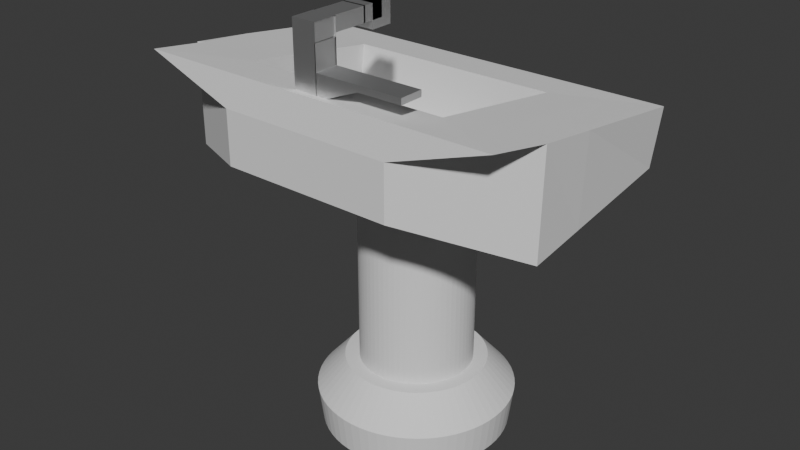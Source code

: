 # Source: ELYIKAMA.blend  (saved by Blender 4.5.90; exported with 4.5.12 LTS)
import bpy
from mathutils import Matrix  # noqa: F401  (used for matrix-valued properties, if any)

bpy.ops.wm.read_factory_settings(use_empty=True)
scene = bpy.context.scene
scene.name = 'Scene'

# ---- collections
col_collection = bpy.data.collections.new('Collection'); scene.collection.children.link(col_collection)

# ---- materials (node trees are filled in below, after node groups)
mat_musluk = bpy.data.materials.new('musluk')

# ---- material node trees
mat_musluk.use_nodes = True; mat_musluk.node_tree.nodes.clear()
_N = mat_musluk.node_tree.nodes; _L = mat_musluk.node_tree.links
n0 = _N.new('ShaderNodeOutputMaterial'); n0.name = 'Material Output'; n0.location = (200, 100)
n1 = _N.new('ShaderNodeBsdfMetallic'); n1.name = 'Metallic BSDF'; n1.location = (-200, 100)
n1.inputs[0].default_value = (0.8, 0.8, 0.8, 1.0)
_L.new(n1.outputs[0], n0.inputs[0])
n0.is_active_output = True

# ---- world
world_world = bpy.data.worlds.new('World'); scene.world = world_world
world_world.use_nodes = True; world_world.node_tree.nodes.clear()
_N = world_world.node_tree.nodes; _L = world_world.node_tree.links
n0 = _N.new('ShaderNodeOutputWorld'); n0.name = 'World Output'; n0.location = (200, 100)
n1 = _N.new('ShaderNodeBackground'); n1.name = 'Background'; n1.location = (-200, 100)
n1.inputs[0].default_value = (0.05088, 0.05088, 0.05088, 1.0)
_L.new(n1.outputs[0], n0.inputs[0])
n0.is_active_output = True
world_world.color = (0.05088, 0.05088, 0.05088)
world_world.sun_shadow_jitter_overblur = 0.0

# ---- meshes
me_cube_008 = bpy.data.meshes.new('Cube.008')
me_cube_008.from_pydata([(-1.0, -1.0, -2.708), (-1.001, -1.0, 0.9999), (-1.0, 1.0, -2.708), (-1.001, 1.0, 0.9999), (1.0, -1.0, -2.708), (0.9995, -1.0, 0.9999), (1.0, 1.0, -2.708), (0.9995, 1.0, 0.9999), (-1.001, -1.0, 2.339), (-1.001, 1.0, 2.339), (0.9995, 1.0, 2.339), (0.9995, -1.0, 2.339), (0.8598, 0.4223, 1.191), (-0.9945, 2.277, 2.308), (-0.9945, 2.277, 1.191), (0.8598, 2.277, 2.308), (-0.9945, 0.4223, 2.308), (0.8598, 2.277, 1.191), (-0.9945, 0.4223, 1.191), (0.8598, 0.4223, 2.308), (0.9087, 1.0, 2.339), (0.9087, -1.0, 2.339), (0.9087, 1.0, 0.9999), (0.9087, -1.0, 0.9999), (0.9468, 1.0, 0.9999), (0.9473, 1.0, -2.708), (0.9473, -1.0, -2.708), (0.9468, -1.0, 0.9999), (-1.001, -1.0, -0.8547), (-1.001, 1.0, -0.8547), (0.9995, 1.0, -0.8547), (0.9995, -1.0, -0.8547), (0.9468, 1.0, -0.8547), (0.9468, -1.0, -0.8547), (8.207, 1.0, -0.8539), (8.207, 1.0, -1.319), (8.207, -1.0, -1.319), (8.207, -1.0, -0.8539), (4.577, -1.0, -0.8539), (4.577, 1.0, -0.8539), (4.577, 1.0, -1.319), (4.577, -1.0, -1.319), (6.392, -1.0, -0.8539), (6.392, -1.0, -1.319), (6.392, 1.0, -0.8539), (6.392, 1.0, -1.319), (0.8585, 4.055, 2.297), (0.8585, 4.055, 1.179), (0.8585, 2.199, 2.297), (0.8585, 2.199, 1.179), (-0.997, 4.055, 2.297), (-0.997, 4.055, 1.179), (-0.997, 2.199, 2.297), (-0.997, 2.199, 1.179), (0.8585, 5.772, 2.297), (0.8585, 5.772, 1.179), (0.8585, 3.916, 2.297), (0.8585, 3.916, 1.179), (-0.997, 5.772, 2.297), (-0.997, 5.772, 1.179), (-0.997, 3.916, 2.297), (-0.997, 3.916, 1.179), (0.8585, 6.676, 2.297), (0.8585, 6.676, 0.556), (0.8585, 4.82, 2.297), (0.8585, 4.82, 0.556), (-0.997, 6.676, 2.297), (-0.997, 6.676, 0.556), (-0.997, 4.82, 2.297), (-0.997, 4.82, 0.556), (0.5136, 15.02, -9.241), (0.9792, 15.0, -9.241), (1.44, 14.93, -9.241), (1.893, 14.82, -9.241), (2.332, 14.66, -9.241), (2.753, 14.46, -9.241), (3.153, 14.22, -9.241), (3.527, 13.94, -9.241), (3.873, 13.63, -9.241), (4.186, 13.29, -9.241), (4.463, 12.91, -9.241), (4.703, 12.51, -9.241), (4.902, 12.09, -9.241), (5.059, 11.65, -9.241), (5.173, 11.2, -9.241), (5.241, 10.74, -9.241), (5.264, 10.27, -9.241), (5.241, 9.807, -9.241), (5.173, 9.346, -9.241), (5.059, 8.894, -9.241), (4.902, 8.455, -9.241), (4.703, 8.033, -9.241), (4.463, 7.633, -9.241), (4.186, 7.259, -9.241), (3.873, 6.914, -9.241), (3.527, 6.601, -9.241), (3.153, 6.323, -9.241), (2.753, 6.083, -9.241), (2.332, 5.884, -9.241), (1.893, 5.727, -9.241), (1.44, 5.614, -9.241), (0.9792, 5.545, -9.241), (0.5136, 5.522, -9.241), (0.04802, 5.545, -9.241), (-0.4131, 5.614, -9.241), (-0.8653, 5.727, -9.241), (-1.304, 5.884, -9.241), (-1.726, 6.083, -9.241), (-2.126, 6.323, -9.241), (-2.5, 6.601, -9.241), (-2.845, 6.914, -9.241), (-3.158, 7.259, -9.241), (-3.436, 7.633, -9.241), (-3.676, 8.033, -9.241), (-3.875, 8.455, -9.241), (-4.032, 8.894, -9.241), (-4.145, 9.346, -9.241), (-4.214, 9.807, -9.241), (-4.237, 10.27, -9.241), (-4.214, 10.74, -9.241), (-4.145, 11.2, -9.241), (-4.032, 11.65, -9.241), (-3.875, 12.09, -9.241), (-3.676, 12.51, -9.241), (-3.436, 12.91, -9.241), (-3.158, 13.29, -9.241), (-2.845, 13.63, -9.241), (-2.5, 13.94, -9.241), (-2.126, 14.22, -9.241), (-1.726, 14.46, -9.241), (-1.304, 14.66, -9.241), (-0.8653, 14.82, -9.241), (-0.4131, 14.93, -9.241), (0.04802, 15.0, -9.241), (0.5136, 15.02, -20.87), (0.9792, 15.0, -20.87), (1.44, 14.93, -20.87), (1.893, 14.82, -20.87), (2.332, 14.66, -20.87), (2.753, 14.46, -20.87), (3.153, 14.22, -20.87), (3.527, 13.94, -20.87), (3.873, 13.63, -20.87), (4.186, 13.29, -20.87), (4.463, 12.91, -20.87), (4.703, 12.51, -20.87), (4.902, 12.09, -20.87), (5.059, 11.65, -20.87), (5.173, 11.2, -20.87), (5.241, 10.74, -20.87), (5.264, 10.27, -20.87), (5.241, 9.807, -20.87), (5.173, 9.346, -20.87), (5.059, 8.894, -20.87), (4.902, 8.455, -20.87), (4.703, 8.033, -20.87), (4.463, 7.633, -20.87), (4.186, 7.259, -20.87), (3.873, 6.914, -20.87), (3.527, 6.601, -20.87), (3.153, 6.323, -20.87), (2.753, 6.083, -20.87), (2.332, 5.884, -20.87), (1.893, 5.727, -20.87), (1.44, 5.614, -20.87), (0.9792, 5.545, -20.87), (0.5136, 5.522, -20.87), (0.04802, 5.545, -20.87), (-0.4131, 5.614, -20.87), (-0.8653, 5.727, -20.87), (-1.304, 5.884, -20.87), (-1.726, 6.083, -20.87), (-2.126, 6.323, -20.87), (-2.5, 6.601, -20.87), (-2.845, 6.914, -20.87), (-3.158, 7.259, -20.87), (-3.436, 7.633, -20.87), (-3.676, 8.033, -20.87), (-3.875, 8.455, -20.87), (-4.032, 8.894, -20.87), (-4.145, 9.346, -20.87), (-4.214, 9.807, -20.87), (-4.237, 10.27, -20.87), (-4.214, 10.74, -20.87), (-4.145, 11.2, -20.87), (-4.032, 11.65, -20.87), (-3.875, 12.09, -20.87), (-3.676, 12.51, -20.87), (-3.436, 12.91, -20.87), (-3.158, 13.29, -20.87), (-2.845, 13.63, -20.87), (-2.5, 13.94, -20.87), (-2.126, 14.22, -20.87), (-1.726, 14.46, -20.87), (-1.304, 14.66, -20.87), (-0.8653, 14.82, -20.87), (-0.4131, 14.93, -20.87), (0.04802, 15.0, -20.87), (0.9792, 15.0, -26.68), (1.44, 14.93, -26.68), (1.893, 14.82, -26.68), (2.332, 14.66, -26.68), (2.753, 14.46, -26.68), (3.153, 14.22, -26.68), (3.527, 13.94, -26.68), (3.873, 13.63, -26.68), (4.186, 13.29, -26.68), (4.463, 12.91, -26.68), (4.703, 12.51, -26.68), (4.902, 12.09, -26.68), (5.059, 11.65, -26.68), (5.173, 11.2, -26.68), (5.241, 10.74, -26.68), (5.264, 10.27, -26.68), (5.241, 9.807, -26.68), (5.173, 9.346, -26.68), (5.059, 8.894, -26.68), (4.902, 8.455, -26.68), (4.703, 8.033, -26.68), (4.463, 7.633, -26.68), (4.186, 7.259, -26.68), (3.873, 6.914, -26.68), (3.527, 6.601, -26.68), (3.153, 6.323, -26.68), (2.753, 6.083, -26.68), (2.332, 5.884, -26.68), (1.893, 5.727, -26.68), (1.44, 5.614, -26.68), (0.9792, 5.545, -26.68), (0.5136, 5.522, -26.68), (0.04802, 5.545, -26.68), (-0.4131, 5.614, -26.68), (-0.8653, 5.727, -26.68), (-1.304, 5.884, -26.68), (-1.726, 6.083, -26.68), (-2.126, 6.323, -26.68), (-2.5, 6.601, -26.68), (-2.845, 6.914, -26.68), (-3.158, 7.259, -26.68), (-3.436, 7.633, -26.68), (-3.676, 8.033, -26.68), (-3.875, 8.455, -26.68), (-4.032, 8.894, -26.68), (-4.145, 9.346, -26.68), (-4.214, 9.807, -26.68), (-4.237, 10.27, -26.68), (-4.214, 10.74, -26.68), (-4.145, 11.2, -26.68), (-4.032, 11.65, -26.68), (-3.875, 12.09, -26.68), (-3.676, 12.51, -26.68), (-3.436, 12.91, -26.68), (-3.158, 13.29, -26.68), (-2.845, 13.63, -26.68), (-2.5, 13.94, -26.68), (-2.126, 14.22, -26.68), (-1.726, 14.46, -26.68), (-1.304, 14.66, -26.68), (-0.8653, 14.82, -26.68), (-0.4131, 14.93, -26.68), (0.04802, 15.0, -26.68), (0.5136, 15.02, -26.68), (-0.262, 18.15, -32.1), (-1.03, 18.03, -32.1), (-1.783, 17.85, -32.1), (-2.515, 17.58, -32.1), (-3.217, 17.25, -32.1), (-3.883, 16.85, -32.1), (-4.507, 16.39, -32.1), (-5.082, 15.87, -32.1), (-5.603, 15.29, -32.1), (-6.066, 14.67, -32.1), (-6.465, 14.0, -32.1), (-6.797, 13.3, -32.1), (-7.059, 12.57, -32.1), (-7.248, 11.82, -32.1), (-7.362, 11.05, -32.1), (-7.4, 10.27, -32.1), (-7.362, 9.497, -32.1), (-7.248, 8.729, -32.1), (-7.059, 7.976, -32.1), (-6.797, 7.244, -32.1), (-6.465, 6.542, -32.1), (-6.066, 5.876, -32.1), (-5.603, 5.252, -32.1), (-5.082, 4.677, -32.1), (-4.507, 4.156, -32.1), (-3.883, 3.693, -32.1), (-3.217, 3.294, -32.1), (-2.515, 2.962, -32.1), (-1.783, 2.7, -32.1), (-1.03, 2.511, -32.1), (-0.262, 2.397, -32.1), (0.5136, 2.359, -32.1), (1.289, 2.397, -32.1), (2.057, 2.511, -32.1), (2.811, 2.7, -32.1), (3.542, 2.962, -32.1), (4.244, 3.294, -32.1), (4.91, 3.693, -32.1), (5.534, 4.156, -32.1), (6.109, 4.677, -32.1), (6.631, 5.252, -32.1), (7.093, 5.876, -32.1), (7.493, 6.542, -32.1), (7.825, 7.244, -32.1), (8.086, 7.976, -32.1), (8.275, 8.729, -32.1), (8.389, 9.497, -32.1), (8.427, 10.27, -32.1), (8.389, 11.05, -32.1), (8.275, 11.82, -32.1), (8.086, 12.57, -32.1), (7.825, 13.3, -32.1), (7.493, 14.0, -32.1), (7.093, 14.67, -32.1), (6.631, 15.29, -32.1), (6.109, 15.87, -32.1), (5.534, 16.39, -32.1), (4.91, 16.85, -32.1), (4.244, 17.25, -32.1), (3.542, 17.58, -32.1), (2.811, 17.85, -32.1), (0.5136, 18.19, -32.1), (2.057, 18.03, -32.1), (1.289, 18.15, -32.1), (1.095, 16.18, -26.68), (1.327, 18.53, -29.18), (1.672, 16.09, -26.68), (2.132, 18.41, -29.18), (2.237, 15.95, -26.68), (2.922, 18.21, -29.18), (2.785, 15.76, -26.68), (3.688, 17.94, -29.18), (3.312, 15.51, -26.68), (4.424, 17.59, -29.18), (3.812, 15.21, -26.68), (5.123, 17.17, -29.18), (4.28, 14.86, -26.68), (5.777, 16.69, -29.18), (4.711, 14.47, -26.68), (6.38, 16.14, -29.18), (5.102, 14.04, -26.68), (6.927, 15.54, -29.18), (5.449, 13.57, -26.68), (7.412, 14.88, -29.18), (5.749, 13.07, -26.68), (7.83, 14.18, -29.18), (5.998, 12.54, -26.68), (8.178, 13.45, -29.18), (6.194, 12.0, -26.68), (8.452, 12.68, -29.18), (6.336, 11.43, -26.68), (8.65, 11.89, -29.18), (6.421, 10.85, -26.68), (8.77, 11.09, -29.18), (6.45, 10.27, -26.68), (8.81, 10.27, -29.18), (6.421, 9.691, -26.68), (8.77, 9.459, -29.18), (6.336, 9.115, -26.68), (8.65, 8.654, -29.18), (6.194, 8.549, -26.68), (8.452, 7.864, -29.18), (5.998, 8.001, -26.68), (8.178, 7.098, -29.18), (5.749, 7.474, -26.68), (7.83, 6.362, -29.18), (5.449, 6.975, -26.68), (7.412, 5.664, -29.18), (5.102, 6.507, -26.68), (6.927, 5.01, -29.18), (4.711, 6.075, -26.68), (6.38, 4.406, -29.18), (4.28, 5.684, -26.68), (5.777, 3.86, -29.18), (3.812, 5.337, -26.68), (5.123, 3.375, -29.18), (3.312, 5.037, -26.68), (4.424, 2.956, -29.18), (2.785, 4.788, -26.68), (3.688, 2.608, -29.18), (2.237, 4.592, -26.68), (2.922, 2.334, -29.18), (1.672, 4.451, -26.68), (2.132, 2.136, -29.18), (1.095, 4.365, -26.68), (1.327, 2.017, -29.18), (0.5136, 4.336, -26.68), (0.5136, 1.977, -29.18), (-0.06821, 4.365, -26.68), (-0.2995, 2.017, -29.18), (-0.6445, 4.451, -26.68), (-1.105, 2.136, -29.18), (-1.21, 4.592, -26.68), (-1.895, 2.334, -29.18), (-1.758, 4.788, -26.68), (-2.661, 2.608, -29.18), (-2.285, 5.037, -26.68), (-3.397, 2.956, -29.18), (-2.784, 5.337, -26.68), (-4.095, 3.375, -29.18), (-3.252, 5.684, -26.68), (-4.749, 3.86, -29.18), (-3.684, 6.075, -26.68), (-5.353, 4.406, -29.18), (-4.075, 6.507, -26.68), (-5.899, 5.01, -29.18), (-4.422, 6.975, -26.68), (-6.384, 5.664, -29.18), (-4.722, 7.474, -26.68), (-6.803, 6.362, -29.18), (-4.971, 8.001, -26.68), (-7.151, 7.098, -29.18), (-5.167, 8.549, -26.68), (-7.425, 7.864, -29.18), (-5.308, 9.115, -26.68), (-7.623, 8.654, -29.18), (-5.394, 9.691, -26.68), (-7.742, 9.459, -29.18), (-5.423, 10.27, -26.68), (-7.782, 10.27, -29.18), (-5.394, 10.85, -26.68), (-7.742, 11.09, -29.18), (-5.308, 11.43, -26.68), (-7.623, 11.89, -29.18), (-5.167, 12.0, -26.68), (-7.425, 12.68, -29.18), (-4.971, 12.54, -26.68), (-7.151, 13.45, -29.18), (-4.722, 13.07, -26.68), (-6.803, 14.18, -29.18), (-4.422, 13.57, -26.68), (-6.384, 14.88, -29.18), (-4.075, 14.04, -26.68), (-5.899, 15.54, -29.18), (-3.684, 14.47, -26.68), (-5.353, 16.14, -29.18), (-3.252, 14.86, -26.68), (-4.749, 16.69, -29.18), (-2.784, 15.21, -26.68), (-4.095, 17.17, -29.18), (-2.285, 15.51, -26.68), (-3.397, 17.59, -29.18), (-1.758, 15.76, -26.68), (-2.661, 17.94, -29.18), (-1.21, 15.95, -26.68), (-1.895, 18.21, -29.18), (-0.6445, 16.09, -26.68), (-1.105, 18.41, -29.18), (-0.06821, 16.18, -26.68), (-0.2995, 18.53, -29.18), (0.5136, 18.57, -29.18), (0.5136, 16.21, -26.68), (-6.377, 3.808, -9.027), (-8.338, 2.021, -2.691), (-6.377, 12.38, -9.027), (-8.338, 14.24, -4.367), (7.055, 3.808, -9.027), (9.129, 2.021, -2.691), (7.055, 12.38, -9.027), (9.129, 14.24, -4.367), (-15.55, 18.32, -9.435), (-6.872, -2.051, -8.862), (15.89, 18.03, -9.365), (7.663, -2.051, -8.862), (-6.872, -2.051, -4.706), (-15.55, 18.32, -4.835), (16.34, 18.32, -4.835), (7.663, -2.051, -4.706), (-14.85, -1.652, -2.274), (-14.85, 17.92, -4.784), (15.64, 17.92, -4.784), (15.64, -1.652, -2.274), (-8.627, 1.86, -2.669), (-8.627, 14.4, -4.389), (9.418, 14.4, -4.389), (9.418, 1.86, -2.669), (-8.338, 1.371, -6.862), (-8.338, 13.59, -8.538), (9.129, 13.59, -8.538), (9.129, 1.371, -6.862), (-15.55, 8.132, -10.39), (-15.55, 8.132, -3.529), (16.12, 7.988, -10.35), (16.34, 8.132, -3.529), (-6.377, 8.096, -9.027), (7.055, 8.096, -9.027), (-14.85, 8.132, -3.529), (15.64, 8.132, -3.529), (-8.627, 8.132, -3.529), (9.418, 8.132, -3.529), (-8.338, 8.132, -3.529), (9.129, 8.132, -3.529), (-8.338, 7.483, -7.7), (9.129, 7.483, -7.7), (-15.55, 3.04, -10.97), (16.34, 3.04, -2.876), (-6.377, 5.952, -9.027), (15.64, 3.24, -2.902), (9.418, 4.996, -3.099), (9.129, 5.076, -3.11), (9.129, 4.427, -7.281), (-15.55, 3.04, -2.977), (16.23, 2.969, -10.85), (7.055, 5.952, -9.027), (-14.85, 3.24, -2.902), (-8.627, 4.996, -3.099), (-8.338, 5.076, -3.11), (-8.338, 4.427, -7.281), (-11.74, 0.1042, -2.472), (-11.74, 16.16, -4.587), (12.53, 16.16, -4.587), (12.53, 0.1042, -2.472), (12.53, 8.132, -3.529), (-11.74, 8.132, -3.529), (-11.74, 4.118, -3.001), (12.53, 4.118, -3.001), (0.1701, 18.17, -9.4), (0.3954, 18.32, -4.835), (0.3954, -2.051, -8.862), (0.3954, -2.051, -4.706), (0.3391, 12.38, -9.027), (0.3391, 3.808, -9.027), (0.3954, 17.92, -4.784), (0.3954, -1.652, -2.274), (0.3954, 14.4, -4.389), (0.3954, 1.86, -2.669), (0.3954, 14.24, -4.367), (0.3954, 2.021, -2.691), (0.3954, 13.59, -8.538), (0.3954, 1.371, -6.862), (0.3954, 7.483, -7.7), (0.3391, 8.096, -9.027), (0.3954, 4.427, -7.281), (0.3391, 5.952, -9.027), (0.3954, 0.1042, -2.472), (0.3954, 16.16, -4.587), (0.4208, 8.844, -7.581), (0.4208, 8.844, -23.99), (0.514, 8.839, -7.581), (0.514, 8.839, -23.99), (0.6062, 8.826, -7.581), (0.6062, 8.826, -23.99), (0.6966, 8.803, -7.581), (0.6966, 8.803, -23.99), (0.7844, 8.772, -7.581), (0.7844, 8.772, -23.99), (0.8687, 8.732, -7.581), (0.8687, 8.732, -23.99), (0.9487, 8.684, -7.581), (0.9487, 8.684, -23.99), (1.024, 8.628, -7.581), (1.024, 8.628, -23.99), (1.093, 8.566, -7.581), (1.093, 8.566, -23.99), (1.155, 8.497, -7.581), (1.155, 8.497, -23.99), (1.211, 8.422, -7.581), (1.211, 8.422, -23.99), (1.259, 8.342, -7.581), (1.259, 8.342, -23.99), (1.299, 8.258, -7.581), (1.299, 8.258, -23.99), (1.33, 8.17, -7.581), (1.33, 8.17, -23.99), (1.353, 8.079, -7.581), (1.353, 8.079, -23.99), (1.366, 7.987, -7.581), (1.366, 7.987, -23.99), (1.371, 7.894, -7.581), (1.371, 7.894, -23.99), (1.366, 7.801, -7.581), (1.366, 7.801, -23.99), (1.353, 7.709, -7.581), (1.353, 7.709, -23.99), (1.33, 7.618, -7.581), (1.33, 7.618, -23.99), (1.299, 7.53, -7.581), (1.299, 7.53, -23.99), (1.259, 7.446, -7.581), (1.259, 7.446, -23.99), (1.211, 7.366, -7.581), (1.211, 7.366, -23.99), (1.155, 7.291, -7.581), (1.155, 7.291, -23.99), (1.093, 7.222, -7.581), (1.093, 7.222, -23.99), (1.024, 7.16, -7.581), (1.024, 7.16, -23.99), (0.9487, 7.104, -7.581), (0.9487, 7.104, -23.99), (0.8687, 7.056, -7.581), (0.8687, 7.056, -23.99), (0.7844, 7.016, -7.581), (0.7844, 7.016, -23.99), (0.6966, 6.985, -7.581), (0.6966, 6.985, -23.99), (0.6062, 6.962, -7.581), (0.6062, 6.962, -23.99), (0.514, 6.948, -7.581), (0.514, 6.948, -23.99), (0.4208, 6.944, -7.581), (0.4208, 6.944, -23.99), (0.3277, 6.948, -7.581), (0.3277, 6.948, -23.99), (0.2355, 6.962, -7.581), (0.2355, 6.962, -23.99), (0.145, 6.985, -7.581), (0.145, 6.985, -23.99), (0.05725, 7.016, -7.581), (0.05725, 7.016, -23.99), (-0.02703, 7.056, -7.581), (-0.02703, 7.056, -23.99), (-0.107, 7.104, -7.581), (-0.107, 7.104, -23.99), (-0.1819, 7.16, -7.581), (-0.1819, 7.16, -23.99), (-0.251, 7.222, -7.581), (-0.251, 7.222, -23.99), (-0.3136, 7.291, -7.581), (-0.3136, 7.291, -23.99), (-0.3691, 7.366, -7.581), (-0.3691, 7.366, -23.99), (-0.4171, 7.446, -7.581), (-0.4171, 7.446, -23.99), (-0.4569, 7.53, -7.581), (-0.4569, 7.53, -23.99), (-0.4883, 7.618, -7.581), (-0.4883, 7.618, -23.99), (-0.511, 7.709, -7.581), (-0.511, 7.709, -23.99), (-0.5247, 7.801, -7.581), (-0.5247, 7.801, -23.99), (-0.5292, 7.894, -7.581), (-0.5292, 7.894, -23.99), (-0.5247, 7.987, -7.581), (-0.5247, 7.987, -23.99), (-0.511, 8.079, -7.581), (-0.511, 8.079, -23.99), (-0.4883, 8.17, -7.581), (-0.4883, 8.17, -23.99), (-0.4569, 8.258, -7.581), (-0.4569, 8.258, -23.99), (-0.4171, 8.342, -7.581), (-0.4171, 8.342, -23.99), (-0.3691, 8.422, -7.581), (-0.3691, 8.422, -23.99), (-0.3136, 8.497, -7.581), (-0.3136, 8.497, -23.99), (-0.251, 8.566, -7.581), (-0.251, 8.566, -23.99), (-0.1819, 8.628, -7.581), (-0.1819, 8.628, -23.99), (-0.107, 8.684, -7.581), (-0.107, 8.684, -23.99), (-0.02703, 8.732, -7.581), (-0.02703, 8.732, -23.99), (0.05725, 8.772, -7.581), (0.05725, 8.772, -23.99), (0.145, 8.803, -7.581), (0.145, 8.803, -23.99), (0.2355, 8.826, -7.581), (0.2355, 8.826, -23.99), (0.3277, 8.839, -7.581), (0.3277, 8.839, -23.99)], [], [(28, 1, 3, 29), (29, 3, 7, 30), (31, 4, 26, 33), (31, 5, 1, 28), (2, 6, 4, 0), (3, 1, 8, 9), (10, 9, 8, 11), (1, 5, 11, 8), (7, 3, 9, 10), (12, 19, 16, 18), (17, 15, 19, 12), (14, 13, 15, 17), (18, 16, 13, 14), (22, 23, 21, 20), (15, 13, 16, 19), (14, 17, 12, 18), (32, 24, 27, 33), (4, 6, 25, 26), (7, 5, 27, 24), (30, 7, 24, 32), (6, 30, 32, 25), (44, 42, 37, 34), (4, 31, 28, 0), (5, 31, 33, 27), (2, 29, 30, 6), (0, 28, 29, 2), (35, 34, 37, 36), (45, 44, 34, 35), (42, 43, 36, 37), (43, 45, 35, 36), (26, 25, 40, 41), (33, 26, 41, 38), (25, 32, 39, 40), (32, 33, 38, 39), (41, 40, 45, 43), (38, 41, 43, 42), (40, 39, 44, 45), (39, 38, 42, 44), (46, 47, 49, 48), (48, 49, 53, 52), (52, 53, 51, 50), (50, 51, 47, 46), (48, 52, 50, 46), (53, 49, 47, 51), (54, 55, 57, 56), (56, 57, 61, 60), (60, 61, 59, 58), (58, 59, 55, 54), (56, 60, 58, 54), (61, 57, 55, 59), (62, 63, 65, 64), (64, 65, 69, 68), (68, 69, 67, 66), (66, 67, 63, 62), (64, 68, 66, 62), (134, 70, 71, 135), (135, 71, 72, 136), (136, 72, 73, 137), (137, 73, 74, 138), (138, 74, 75, 139), (139, 75, 76, 140), (140, 76, 77, 141), (141, 77, 78, 142), (142, 78, 79, 143), (143, 79, 80, 144), (144, 80, 81, 145), (145, 81, 82, 146), (146, 82, 83, 147), (147, 83, 84, 148), (148, 84, 85, 149), (149, 85, 86, 150), (150, 86, 87, 151), (151, 87, 88, 152), (152, 88, 89, 153), (153, 89, 90, 154), (154, 90, 91, 155), (155, 91, 92, 156), (156, 92, 93, 157), (157, 93, 94, 158), (158, 94, 95, 159), (159, 95, 96, 160), (160, 96, 97, 161), (161, 97, 98, 162), (162, 98, 99, 163), (163, 99, 100, 164), (164, 100, 101, 165), (165, 101, 102, 166), (166, 102, 103, 167), (167, 103, 104, 168), (168, 104, 105, 169), (169, 105, 106, 170), (170, 106, 107, 171), (171, 107, 108, 172), (172, 108, 109, 173), (173, 109, 110, 174), (174, 110, 111, 175), (175, 111, 112, 176), (176, 112, 113, 177), (177, 113, 114, 178), (178, 114, 115, 179), (179, 115, 116, 180), (180, 116, 117, 181), (181, 117, 118, 182), (182, 118, 119, 183), (183, 119, 120, 184), (184, 120, 121, 185), (185, 121, 122, 186), (186, 122, 123, 187), (187, 123, 124, 188), (188, 124, 125, 189), (189, 125, 126, 190), (190, 126, 127, 191), (191, 127, 128, 192), (192, 128, 129, 193), (193, 129, 130, 194), (194, 130, 131, 195), (195, 131, 132, 196), (71, 70, 133, 132, 131, 130, 129, 128, 127, 126, 125, 124, 123, 122, 121, 120, 119, 118, 117, 116, 115, 114, 113, 112, 111, 110, 109, 108, 107, 106, 105, 104, 103, 102, 101, 100, 99, 98, 97, 96, 95, 94, 93, 92, 91, 90, 89, 88, 87, 86, 85, 84, 83, 82, 81, 80, 79, 78, 77, 76, 75, 74, 73, 72), (196, 132, 133, 197), (197, 133, 70, 134), (260, 197, 134, 261), (259, 196, 197, 260), (258, 195, 196, 259), (257, 194, 195, 258), (256, 193, 194, 257), (255, 192, 193, 256), (254, 191, 192, 255), (253, 190, 191, 254), (252, 189, 190, 253), (251, 188, 189, 252), (250, 187, 188, 251), (249, 186, 187, 250), (248, 185, 186, 249), (247, 184, 185, 248), (246, 183, 184, 247), (245, 182, 183, 246), (244, 181, 182, 245), (243, 180, 181, 244), (242, 179, 180, 243), (241, 178, 179, 242), (240, 177, 178, 241), (239, 176, 177, 240), (238, 175, 176, 239), (237, 174, 175, 238), (236, 173, 174, 237), (235, 172, 173, 236), (234, 171, 172, 235), (233, 170, 171, 234), (232, 169, 170, 233), (231, 168, 169, 232), (230, 167, 168, 231), (229, 166, 167, 230), (228, 165, 166, 229), (227, 164, 165, 228), (226, 163, 164, 227), (225, 162, 163, 226), (224, 161, 162, 225), (223, 160, 161, 224), (222, 159, 160, 223), (221, 158, 159, 222), (220, 157, 158, 221), (219, 156, 157, 220), (218, 155, 156, 219), (217, 154, 155, 218), (216, 153, 154, 217), (215, 152, 153, 216), (214, 151, 152, 215), (213, 150, 151, 214), (212, 149, 150, 213), (211, 148, 149, 212), (210, 147, 148, 211), (209, 146, 147, 210), (208, 145, 146, 209), (207, 144, 145, 208), (206, 143, 144, 207), (205, 142, 143, 206), (204, 141, 142, 205), (203, 140, 141, 204), (202, 139, 140, 203), (201, 138, 139, 202), (200, 137, 138, 201), (199, 136, 137, 200), (198, 135, 136, 199), (261, 134, 135, 198), (453, 326, 327, 452), (326, 328, 329, 327), (328, 330, 331, 329), (330, 332, 333, 331), (332, 334, 335, 333), (334, 336, 337, 335), (336, 338, 339, 337), (338, 340, 341, 339), (340, 342, 343, 341), (342, 344, 345, 343), (344, 346, 347, 345), (346, 348, 349, 347), (348, 350, 351, 349), (350, 352, 353, 351), (352, 354, 355, 353), (354, 356, 357, 355), (356, 358, 359, 357), (358, 360, 361, 359), (360, 362, 363, 361), (362, 364, 365, 363), (364, 366, 367, 365), (366, 368, 369, 367), (368, 370, 371, 369), (370, 372, 373, 371), (372, 374, 375, 373), (374, 376, 377, 375), (376, 378, 379, 377), (378, 380, 381, 379), (380, 382, 383, 381), (382, 384, 385, 383), (384, 386, 387, 385), (386, 388, 389, 387), (388, 390, 391, 389), (390, 392, 393, 391), (392, 394, 395, 393), (394, 396, 397, 395), (396, 398, 399, 397), (398, 400, 401, 399), (400, 402, 403, 401), (402, 404, 405, 403), (404, 406, 407, 405), (406, 408, 409, 407), (408, 410, 411, 409), (410, 412, 413, 411), (412, 414, 415, 413), (414, 416, 417, 415), (416, 418, 419, 417), (418, 420, 421, 419), (420, 422, 423, 421), (422, 424, 425, 423), (424, 426, 427, 425), (426, 428, 429, 427), (428, 430, 431, 429), (430, 432, 433, 431), (432, 434, 435, 433), (434, 436, 437, 435), (436, 438, 439, 437), (438, 440, 441, 439), (440, 442, 443, 441), (442, 444, 445, 443), (444, 446, 447, 445), (446, 448, 449, 447), (448, 450, 451, 449), (450, 453, 452, 451), (261, 198, 326, 453), (325, 327, 329, 324), (198, 199, 328, 326), (323, 452, 327, 325), (199, 200, 330, 328), (324, 329, 331, 322), (322, 331, 333, 321), (200, 201, 332, 330), (321, 333, 335, 320), (201, 202, 334, 332), (320, 335, 337, 319), (202, 203, 336, 334), (319, 337, 339, 318), (203, 204, 338, 336), (318, 339, 341, 317), (204, 205, 340, 338), (317, 341, 343, 316), (205, 206, 342, 340), (316, 343, 345, 315), (206, 207, 344, 342), (315, 345, 347, 314), (207, 208, 346, 344), (314, 347, 349, 313), (208, 209, 348, 346), (313, 349, 351, 312), (209, 210, 350, 348), (312, 351, 353, 311), (210, 211, 352, 350), (311, 353, 355, 310), (211, 212, 354, 352), (310, 355, 357, 309), (212, 213, 356, 354), (309, 357, 359, 308), (213, 214, 358, 356), (308, 359, 361, 307), (214, 215, 360, 358), (307, 361, 363, 306), (215, 216, 362, 360), (306, 363, 365, 305), (216, 217, 364, 362), (305, 365, 367, 304), (217, 218, 366, 364), (304, 367, 369, 303), (218, 219, 368, 366), (303, 369, 371, 302), (219, 220, 370, 368), (302, 371, 373, 301), (220, 221, 372, 370), (301, 373, 375, 300), (221, 222, 374, 372), (300, 375, 377, 299), (222, 223, 376, 374), (299, 377, 379, 298), (223, 224, 378, 376), (298, 379, 381, 297), (224, 225, 380, 378), (297, 381, 383, 296), (225, 226, 382, 380), (226, 227, 384, 382), (296, 383, 385, 295), (295, 385, 387, 294), (227, 228, 386, 384), (294, 387, 389, 293), (228, 229, 388, 386), (293, 389, 391, 292), (229, 230, 390, 388), (292, 391, 393, 291), (230, 231, 392, 390), (291, 393, 395, 290), (231, 232, 394, 392), (290, 395, 397, 289), (232, 233, 396, 394), (289, 397, 399, 288), (233, 234, 398, 396), (288, 399, 401, 287), (234, 235, 400, 398), (287, 401, 403, 286), (235, 236, 402, 400), (286, 403, 405, 285), (236, 237, 404, 402), (285, 405, 407, 284), (237, 238, 406, 404), (284, 407, 409, 283), (238, 239, 408, 406), (283, 409, 411, 282), (239, 240, 410, 408), (282, 411, 413, 281), (240, 241, 412, 410), (281, 413, 415, 280), (241, 242, 414, 412), (280, 415, 417, 279), (242, 243, 416, 414), (279, 417, 419, 278), (243, 244, 418, 416), (278, 419, 421, 277), (244, 245, 420, 418), (277, 421, 423, 276), (245, 246, 422, 420), (276, 423, 425, 275), (246, 247, 424, 422), (275, 425, 427, 274), (247, 248, 426, 424), (274, 427, 429, 273), (248, 249, 428, 426), (273, 429, 431, 272), (249, 250, 430, 428), (272, 431, 433, 271), (250, 251, 432, 430), (271, 433, 435, 270), (251, 252, 434, 432), (252, 253, 436, 434), (270, 435, 437, 269), (269, 437, 439, 268), (253, 254, 438, 436), (268, 439, 441, 267), (254, 255, 440, 438), (267, 441, 443, 266), (255, 256, 442, 440), (266, 443, 445, 265), (256, 257, 444, 442), (265, 445, 447, 264), (257, 258, 446, 444), (264, 447, 449, 263), (258, 259, 448, 446), (263, 449, 451, 262), (259, 260, 450, 448), (262, 451, 452, 323), (260, 261, 453, 450), (482, 483, 467, 462), (518, 519, 468, 464), (504, 497, 469, 465), (520, 521, 466, 463), (535, 505, 458, 523), (508, 455, 478, 509), (498, 454, 463, 496), (522, 456, 462, 518), (487, 460, 464, 484), (523, 458, 465, 520), (488, 471, 467, 483), (524, 472, 468, 519), (499, 473, 469, 497), (525, 470, 466, 521), (515, 511, 471, 488), (537, 512, 472, 524), (517, 513, 473, 499), (536, 510, 470, 525), (492, 457, 475, 490), (528, 461, 476, 526), (501, 459, 477, 500), (529, 455, 474, 527), (534, 509, 478, 531), (529, 459, 481, 531), (528, 457, 479, 530), (493, 461, 480, 495), (501, 493, 495, 502), (530, 479, 494, 532), (461, 493, 491, 476), (508, 492, 490, 507), (512, 514, 489, 472), (516, 515, 488, 506), (472, 489, 485, 468), (506, 488, 483, 503), (505, 487, 484, 504), (456, 486, 482, 462), (457, 492, 494, 479), (522, 460, 487, 533), (464, 468, 485, 484), (496, 503, 483, 482), (463, 466, 503, 496), (458, 505, 504, 465), (470, 506, 503, 466), (510, 516, 506, 470), (455, 508, 507, 474), (459, 501, 502, 481), (532, 494, 509, 534), (493, 501, 500, 491), (514, 517, 499, 489), (489, 499, 497, 485), (486, 498, 496, 482), (492, 508, 509, 494), (533, 487, 505, 535), (484, 485, 497, 504), (491, 500, 517, 514), (474, 507, 516, 510), (507, 490, 515, 516), (476, 491, 514, 512), (527, 474, 510, 536), (500, 477, 513, 517), (526, 476, 512, 537), (490, 475, 511, 515), (475, 526, 537, 511), (477, 527, 536, 513), (486, 533, 535, 498), (495, 532, 534, 502), (456, 522, 533, 486), (480, 530, 532, 495), (461, 528, 530, 480), (455, 529, 531, 478), (502, 534, 531, 481), (459, 529, 527, 477), (457, 528, 526, 475), (513, 536, 525, 473), (511, 537, 524, 471), (473, 525, 521, 469), (471, 524, 519, 467), (454, 523, 520, 463), (460, 522, 518, 464), (498, 535, 523, 454), (465, 469, 521, 520), (462, 467, 519, 518), (538, 539, 541, 540), (540, 541, 543, 542), (542, 543, 545, 544), (544, 545, 547, 546), (546, 547, 549, 548), (548, 549, 551, 550), (550, 551, 553, 552), (552, 553, 555, 554), (554, 555, 557, 556), (556, 557, 559, 558), (558, 559, 561, 560), (560, 561, 563, 562), (562, 563, 565, 564), (564, 565, 567, 566), (566, 567, 569, 568), (568, 569, 571, 570), (570, 571, 573, 572), (572, 573, 575, 574), (574, 575, 577, 576), (576, 577, 579, 578), (578, 579, 581, 580), (580, 581, 583, 582), (582, 583, 585, 584), (584, 585, 587, 586), (586, 587, 589, 588), (588, 589, 591, 590), (590, 591, 593, 592), (592, 593, 595, 594), (594, 595, 597, 596), (596, 597, 599, 598), (598, 599, 601, 600), (600, 601, 603, 602), (602, 603, 605, 604), (604, 605, 607, 606), (606, 607, 609, 608), (608, 609, 611, 610), (610, 611, 613, 612), (612, 613, 615, 614), (614, 615, 617, 616), (616, 617, 619, 618), (618, 619, 621, 620), (620, 621, 623, 622), (622, 623, 625, 624), (624, 625, 627, 626), (626, 627, 629, 628), (628, 629, 631, 630), (630, 631, 633, 632), (632, 633, 635, 634), (634, 635, 637, 636), (636, 637, 639, 638), (638, 639, 641, 640), (640, 641, 643, 642), (642, 643, 645, 644), (644, 645, 647, 646), (646, 647, 649, 648), (648, 649, 651, 650), (650, 651, 653, 652), (652, 653, 655, 654), (654, 655, 657, 656), (656, 657, 659, 658), (658, 659, 661, 660), (660, 661, 663, 662), (541, 539, 665, 663, 661, 659, 657, 655, 653, 651, 649, 647, 645, 643, 641, 639, 637, 635, 633, 631, 629, 627, 625, 623, 621, 619, 617, 615, 613, 611, 609, 607, 605, 603, 601, 599, 597, 595, 593, 591, 589, 587, 585, 583, 581, 579, 577, 575, 573, 571, 569, 567, 565, 563, 561, 559, 557, 555, 553, 551, 549, 547, 545, 543), (662, 663, 665, 664), (664, 665, 539, 538)])
me_cube_008.polygons.foreach_set('material_index', [0, 0, 0, 0, 0, 0, 0, 0, 0, 0, 0, 0, 0, 0, 0, 0, 0, 0, 0, 0, 0, 0, 0, 0, 0, 0, 0, 0, 0, 0, 0, 0, 0, 0, 0, 0, 0, 0, 0, 0, 0, 0, 0, 0, 0, 0, 0, 0, 0, 0, 0, 0, 0, 0, 0, 1, 1, 1, 1, 1, 1, 1, 1, 1, 1, 1, 1, 1, 1, 1, 1, 1, 1, 1, 1, 1, 1, 1, 1, 1, 1, 1, 1, 1, 1, 1, 1, 1, 1, 1, 1, 1, 1, 1, 1, 1, 1, 1, 1, 1, 1, 1, 1, 1, 1, 1, 1, 1, 1, 1, 1, 1, 1, 1, 1, 1, 1, 1, 1, 1, 1, 1, 1, 1, 1, 1, 1, 1, 1, 1, 1, 1, 1, 1, 1, 1, 1, 1, 1, 1, 1, 1, 1, 1, 1, 1, 1, 1, 1, 1, 1, 1, 1, 1, 1, 1, 1, 1, 1, 1, 1, 1, 1, 1, 1, 1, 1, 1, 1, 1, 1, 1, 1, 1, 1, 1, 1, 1, 1, 1, 1, 1, 1, 1, 1, 1, 1, 1, 1, 1, 1, 1, 1, 1, 1, 1, 1, 1, 1, 1, 1, 1, 1, 1, 1, 1, 1, 1, 1, 1, 1, 1, 1, 1, 1, 1, 1, 1, 1, 1, 1, 1, 1, 1, 1, 1, 1, 1, 1, 1, 1, 1, 1, 1, 1, 1, 1, 1, 1, 1, 1, 1, 1, 1, 1, 1, 1, 1, 1, 1, 1, 1, 1, 1, 1, 1, 1, 1, 1, 1, 1, 1, 1, 1, 1, 1, 1, 1, 1, 1, 1, 1, 1, 1, 1, 1, 1, 1, 1, 1, 1, 1, 1, 1, 1, 1, 1, 1, 1, 1, 1, 1, 1, 1, 1, 1, 1, 1, 1, 1, 1, 1, 1, 1, 1, 1, 1, 1, 1, 1, 1, 1, 1, 1, 1, 1, 1, 1, 1, 1, 1, 1, 1, 1, 1, 1, 1, 1, 1, 1, 1, 1, 1, 1, 1, 1, 1, 1, 1, 1, 1, 1, 1, 1, 1, 1, 1, 1, 1, 1, 1, 1, 1, 1, 1, 1, 1, 1, 1, 1, 1, 1, 1, 1, 1, 1, 1, 1, 1, 1, 1, 1, 1, 1, 1, 1, 1, 1, 1, 1, 1, 1, 1, 1, 1, 1, 1, 1, 1, 1, 1, 1, 1, 1, 1, 1, 1, 1, 1, 1, 1, 1, 1, 1, 1, 1, 1, 1, 1, 1, 1, 1, 1, 1, 1, 1, 1, 1, 1, 1, 1, 1, 1, 1, 1, 1, 1, 1, 1, 1, 1, 1, 1, 1, 1, 1, 1, 1, 1, 1, 1, 1, 1, 1, 1, 1, 1, 1, 1, 1, 1, 1, 1, 1, 1, 1, 1, 1, 1, 1, 1, 1, 1, 1, 1, 1, 1, 1, 1, 1, 1, 1, 1, 1, 1, 1, 1, 1, 1, 1, 1, 1, 1, 1, 1, 1, 1, 1, 1, 1, 1, 1, 1, 1, 1, 1, 1, 1, 1, 1, 1, 1, 1, 1, 1, 1, 1, 1, 1, 1, 1, 1, 1, 1, 1, 1, 1, 1, 1, 1, 1, 1, 1])
_uv = me_cube_008.uv_layers.new(name='UVMap')
_uv.uv.foreach_set('vector', [0.5, 0.0, 0.625, 0.0, 0.625, 0.25, 0.5, 0.25, 0.5, 0.25, 0.625, 0.25, 0.625, 0.5, 0.5, 0.5, 0.5, 0.75, 0.375, 0.75, 0.375, 0.75, 0.5, 0.75, 0.5, 0.75, 0.625, 0.75, 0.625, 1.0, 0.5, 1.0, 0.125, 0.5, 0.375, 0.5, 0.375, 0.75, 0.125, 0.75, 0.625, 0.25, 0.625, 0.0, 0.625, 0.0, 0.625, 0.25, 0.625, 0.5, 0.875, 0.5, 0.875, 0.75, 0.625, 0.75, 0.625, 1.0, 0.625, 0.75, 0.625, 0.75, 0.625, 1.0, 0.625, 0.5, 0.625, 0.25, 0.625, 0.25, 0.625, 0.5, 0.375, 0.0, 0.625, 0.0, 0.625, 0.25, 0.375, 0.25, 0.375, 0.25, 0.625, 0.25, 0.625, 0.5, 0.375, 0.5, 0.375, 0.5, 0.625, 0.5, 0.625, 0.75, 0.375, 0.75, 0.375, 0.75, 0.625, 0.75, 0.625, 1.0, 0.375, 1.0, 0.625, 0.25, 0.625, 0.0, 0.625, 0.0, 0.625, 0.25, 0.125, 0.5, 0.375, 0.5, 0.375, 0.75, 0.125, 0.75, 0.625, 0.5, 0.875, 0.5, 0.875, 0.75, 0.625, 0.75, 0.5, 0.5, 0.625, 0.5, 0.625, 0.75, 0.5, 0.75, 0.375, 0.75, 0.375, 0.5, 0.375, 0.5, 0.375, 0.75, 0.625, 0.5, 0.625, 0.75, 0.625, 0.75, 0.625, 0.5, 0.5, 0.5, 0.625, 0.5, 0.625, 0.5, 0.5, 0.5, 0.375, 0.5, 0.5, 0.5, 0.5, 0.5, 0.375, 0.5, 0.5, 0.5, 0.5, 0.75, 0.5, 0.75, 0.5, 0.5, 0.375, 0.75, 0.5, 0.75, 0.5, 1.0, 0.375, 1.0, 0.625, 0.75, 0.5, 0.75, 0.5, 0.75, 0.625, 0.75, 0.375, 0.25, 0.5, 0.25, 0.5, 0.5, 0.375, 0.5, 0.375, 0.0, 0.5, 0.0, 0.5, 0.25, 0.375, 0.25, 0.375, 0.5, 0.5, 0.5, 0.5, 0.75, 0.375, 0.75, 0.375, 0.5, 0.5, 0.5, 0.5, 0.5, 0.375, 0.5, 0.5, 0.75, 0.375, 0.75, 0.375, 0.75, 0.5, 0.75, 0.375, 0.75, 0.375, 0.5, 0.375, 0.5, 0.375, 0.75, 0.375, 0.75, 0.375, 0.5, 0.375, 0.5, 0.375, 0.75, 0.5, 0.75, 0.375, 0.75, 0.375, 0.75, 0.5, 0.75, 0.375, 0.5, 0.5, 0.5, 0.5, 0.5, 0.375, 0.5, 0.5, 0.5, 0.5, 0.75, 0.5, 0.75, 0.5, 0.5, 0.375, 0.75, 0.375, 0.5, 0.375, 0.5, 0.375, 0.75, 0.5, 0.75, 0.375, 0.75, 0.375, 0.75, 0.5, 0.75, 0.375, 0.5, 0.5, 0.5, 0.5, 0.5, 0.375, 0.5, 0.5, 0.5, 0.5, 0.75, 0.5, 0.75, 0.5, 0.5, 0.375, 0.0, 0.625, 0.0, 0.625, 0.25, 0.375, 0.25, 0.375, 0.25, 0.625, 0.25, 0.625, 0.5, 0.375, 0.5, 0.375, 0.5, 0.625, 0.5, 0.625, 0.75, 0.375, 0.75, 0.375, 0.75, 0.625, 0.75, 0.625, 1.0, 0.375, 1.0, 0.125, 0.5, 0.375, 0.5, 0.375, 0.75, 0.125, 0.75, 0.625, 0.5, 0.875, 0.5, 0.875, 0.75, 0.625, 0.75, 0.375, 0.0, 0.625, 0.0, 0.625, 0.25, 0.375, 0.25, 0.375, 0.25, 0.625, 0.25, 0.625, 0.5, 0.375, 0.5, 0.375, 0.5, 0.625, 0.5, 0.625, 0.75, 0.375, 0.75, 0.375, 0.75, 0.625, 0.75, 0.625, 1.0, 0.375, 1.0, 0.125, 0.5, 0.375, 0.5, 0.375, 0.75, 0.125, 0.75, 0.625, 0.5, 0.875, 0.5, 0.875, 0.75, 0.625, 0.75, 0.375, 0.0, 0.625, 0.0, 0.625, 0.25, 0.375, 0.25, 0.375, 0.25, 0.625, 0.25, 0.625, 0.5, 0.375, 0.5, 0.375, 0.5, 0.625, 0.5, 0.625, 0.75, 0.375, 0.75, 0.375, 0.75, 0.625, 0.75, 0.625, 1.0, 0.375, 1.0, 0.125, 0.5, 0.375, 0.5, 0.375, 0.75, 0.125, 0.75, 1.0, 0.75, 1.0, 1.0, 0.9844, 1.0, 0.9844, 0.75, 0.9844, 0.75, 0.9844, 1.0, 0.9688, 1.0, 0.9688, 0.75, 0.9688, 0.75, 0.9688, 1.0, 0.9531, 1.0, 0.9531, 0.75, 0.9531, 0.75, 0.9531, 1.0, 0.9375, 1.0, 0.9375, 0.75, 0.9375, 0.75, 0.9375, 1.0, 0.9219, 1.0, 0.9219, 0.75, 0.9219, 0.75, 0.9219, 1.0, 0.9062, 1.0, 0.9062, 0.75, 0.9062, 0.75, 0.9062, 1.0, 0.8906, 1.0, 0.8906, 0.75, 0.8906, 0.75, 0.8906, 1.0, 0.875, 1.0, 0.875, 0.75, 0.875, 0.75, 0.875, 1.0, 0.8594, 1.0, 0.8594, 0.75, 0.8594, 0.75, 0.8594, 1.0, 0.8438, 1.0, 0.8438, 0.75, 0.8438, 0.75, 0.8438, 1.0, 0.8281, 1.0, 0.8281, 0.75, 0.8281, 0.75, 0.8281, 1.0, 0.8125, 1.0, 0.8125, 0.75, 0.8125, 0.75, 0.8125, 1.0, 0.7969, 1.0, 0.7969, 0.75, 0.7969, 0.75, 0.7969, 1.0, 0.7812, 1.0, 0.7812, 0.75, 0.7812, 0.75, 0.7812, 1.0, 0.7656, 1.0, 0.7656, 0.75, 0.7656, 0.75, 0.7656, 1.0, 0.75, 1.0, 0.75, 0.75, 0.75, 0.75, 0.75, 1.0, 0.7344, 1.0, 0.7344, 0.75, 0.7344, 0.75, 0.7344, 1.0, 0.7188, 1.0, 0.7188, 0.75, 0.7188, 0.75, 0.7188, 1.0, 0.7031, 1.0, 0.7031, 0.75, 0.7031, 0.75, 0.7031, 1.0, 0.6875, 1.0, 0.6875, 0.75, 0.6875, 0.75, 0.6875, 1.0, 0.6719, 1.0, 0.6719, 0.75, 0.6719, 0.75, 0.6719, 1.0, 0.6562, 1.0, 0.6562, 0.75, 0.6562, 0.75, 0.6562, 1.0, 0.6406, 1.0, 0.6406, 0.75, 0.6406, 0.75, 0.6406, 1.0, 0.625, 1.0, 0.625, 0.75, 0.625, 0.75, 0.625, 1.0, 0.6094, 1.0, 0.6094, 0.75, 0.6094, 0.75, 0.6094, 1.0, 0.5938, 1.0, 0.5938, 0.75, 0.5938, 0.75, 0.5938, 1.0, 0.5781, 1.0, 0.5781, 0.75, 0.5781, 0.75, 0.5781, 1.0, 0.5625, 1.0, 0.5625, 0.75, 0.5625, 0.75, 0.5625, 1.0, 0.5469, 1.0, 0.5469, 0.75, 0.5469, 0.75, 0.5469, 1.0, 0.5312, 1.0, 0.5312, 0.75, 0.5312, 0.75, 0.5312, 1.0, 0.5156, 1.0, 0.5156, 0.75, 0.5156, 0.75, 0.5156, 1.0, 0.5, 1.0, 0.5, 0.75, 0.5, 0.75, 0.5, 1.0, 0.4844, 1.0, 0.4844, 0.75, 0.4844, 0.75, 0.4844, 1.0, 0.4688, 1.0, 0.4688, 0.75, 0.4688, 0.75, 0.4688, 1.0, 0.4531, 1.0, 0.4531, 0.75, 0.4531, 0.75, 0.4531, 1.0, 0.4375, 1.0, 0.4375, 0.75, 0.4375, 0.75, 0.4375, 1.0, 0.4219, 1.0, 0.4219, 0.75, 0.4219, 0.75, 0.4219, 1.0, 0.4062, 1.0, 0.4062, 0.75, 0.4062, 0.75, 0.4062, 1.0, 0.3906, 1.0, 0.3906, 0.75, 0.3906, 0.75, 0.3906, 1.0, 0.375, 1.0, 0.375, 0.75, 0.375, 0.75, 0.375, 1.0, 0.3594, 1.0, 0.3594, 0.75, 0.3594, 0.75, 0.3594, 1.0, 0.3438, 1.0, 0.3438, 0.75, 0.3438, 0.75, 0.3438, 1.0, 0.3281, 1.0, 0.3281, 0.75, 0.3281, 0.75, 0.3281, 1.0, 0.3125, 1.0, 0.3125, 0.75, 0.3125, 0.75, 0.3125, 1.0, 0.2969, 1.0, 0.2969, 0.75, 0.2969, 0.75, 0.2969, 1.0, 0.2812, 1.0, 0.2812, 0.75, 0.2812, 0.75, 0.2812, 1.0, 0.2656, 1.0, 0.2656, 0.75, 0.2656, 0.75, 0.2656, 1.0, 0.25, 1.0, 0.25, 0.75, 0.25, 0.75, 0.25, 1.0, 0.2344, 1.0, 0.2344, 0.75, 0.2344, 0.75, 0.2344, 1.0, 0.2188, 1.0, 0.2188, 0.75, 0.2188, 0.75, 0.2188, 1.0, 0.2031, 1.0, 0.2031, 0.75, 0.2031, 0.75, 0.2031, 1.0, 0.1875, 1.0, 0.1875, 0.75, 0.1875, 0.75, 0.1875, 1.0, 0.1719, 1.0, 0.1719, 0.75, 0.1719, 0.75, 0.1719, 1.0, 0.1562, 1.0, 0.1562, 0.75, 0.1562, 0.75, 0.1562, 1.0, 0.1406, 1.0, 0.1406, 0.75, 0.1406, 0.75, 0.1406, 1.0, 0.125, 1.0, 0.125, 0.75, 0.125, 0.75, 0.125, 1.0, 0.1094, 1.0, 0.1094, 0.75, 0.1094, 0.75, 0.1094, 1.0, 0.09375, 1.0, 0.09375, 0.75, 0.09375, 0.75, 0.09375, 1.0, 0.07812, 1.0, 0.07812, 0.75, 0.07812, 0.75, 0.07812, 1.0, 0.0625, 1.0, 0.0625, 0.75, 0.0625, 0.75, 0.0625, 1.0, 0.04688, 1.0, 0.04688, 0.75, 0.04688, 0.75, 0.04688, 1.0, 0.03125, 1.0, 0.03125, 0.75, 0.2735, 0.4888, 0.25, 0.49, 0.2265, 0.4888, 0.2032, 0.4854, 0.1803, 0.4797, 0.1582, 0.4717, 0.1369, 0.4617, 0.1167, 0.4496, 0.09775, 0.4355, 0.08029, 0.4197, 0.06448, 0.4023, 0.05045, 0.3833, 0.03834, 0.3631, 0.02827, 0.3418, 0.02033, 0.3197, 0.01461, 0.2968, 0.01116, 0.2735, 0.01, 0.25, 0.01116, 0.2265, 0.01461, 0.2032, 0.02033, 0.1803, 0.02827, 0.1582, 0.03834, 0.1369, 0.05045, 0.1167, 0.06448, 0.09775, 0.08029, 0.08029, 0.09775, 0.06448, 0.1167, 0.05045, 0.1369, 0.03834, 0.1582, 0.02827, 0.1803, 0.02033, 0.2032, 0.01461, 0.2265, 0.01116, 0.25, 0.01, 0.2735, 0.01116, 0.2968, 0.01461, 0.3197, 0.02033, 0.3418, 0.02827, 0.3631, 0.03834, 0.3833, 0.05045, 0.4023, 0.06448, 0.4197, 0.08029, 0.4355, 0.09775, 0.4496, 0.1167, 0.4617, 0.1369, 0.4717, 0.1582, 0.4797, 0.1803, 0.4854, 0.2032, 0.4888, 0.2265, 0.49, 0.25, 0.4888, 0.2735, 0.4854, 0.2968, 0.4797, 0.3197, 0.4717, 0.3418, 0.4617, 0.3631, 0.4496, 0.3833, 0.4355, 0.4023, 0.4197, 0.4197, 0.4023, 0.4355, 0.3833, 0.4496, 0.3631, 0.4617, 0.3418, 0.4717, 0.3197, 0.4797, 0.2968, 0.4854, 0.03125, 0.75, 0.03125, 1.0, 0.01562, 1.0, 0.01562, 0.75, 0.01562, 0.75, 0.01562, 1.0, 0.0, 1.0, 0.0, 0.75, 0.01562, 0.625, 0.01562, 0.75, 0.0, 0.75, 0.0, 0.625, 0.03125, 0.625, 0.03125, 0.75, 0.01562, 0.75, 0.01562, 0.625, 0.04688, 0.625, 0.04688, 0.75, 0.03125, 0.75, 0.03125, 0.625, 0.0625, 0.625, 0.0625, 0.75, 0.04688, 0.75, 0.04688, 0.625, 0.07812, 0.625, 0.07812, 0.75, 0.0625, 0.75, 0.0625, 0.625, 0.09375, 0.625, 0.09375, 0.75, 0.07812, 0.75, 0.07812, 0.625, 0.1094, 0.625, 0.1094, 0.75, 0.09375, 0.75, 0.09375, 0.625, 0.125, 0.625, 0.125, 0.75, 0.1094, 0.75, 0.1094, 0.625, 0.1406, 0.625, 0.1406, 0.75, 0.125, 0.75, 0.125, 0.625, 0.1562, 0.625, 0.1562, 0.75, 0.1406, 0.75, 0.1406, 0.625, 0.1719, 0.625, 0.1719, 0.75, 0.1562, 0.75, 0.1562, 0.625, 0.1875, 0.625, 0.1875, 0.75, 0.1719, 0.75, 0.1719, 0.625, 0.2031, 0.625, 0.2031, 0.75, 0.1875, 0.75, 0.1875, 0.625, 0.2188, 0.625, 0.2188, 0.75, 0.2031, 0.75, 0.2031, 0.625, 0.2344, 0.625, 0.2344, 0.75, 0.2188, 0.75, 0.2188, 0.625, 0.25, 0.625, 0.25, 0.75, 0.2344, 0.75, 0.2344, 0.625, 0.2656, 0.625, 0.2656, 0.75, 0.25, 0.75, 0.25, 0.625, 0.2812, 0.625, 0.2812, 0.75, 0.2656, 0.75, 0.2656, 0.625, 0.2969, 0.625, 0.2969, 0.75, 0.2812, 0.75, 0.2812, 0.625, 0.3125, 0.625, 0.3125, 0.75, 0.2969, 0.75, 0.2969, 0.625, 0.3281, 0.625, 0.3281, 0.75, 0.3125, 0.75, 0.3125, 0.625, 0.3438, 0.625, 0.3438, 0.75, 0.3281, 0.75, 0.3281, 0.625, 0.3594, 0.625, 0.3594, 0.75, 0.3438, 0.75, 0.3438, 0.625, 0.375, 0.625, 0.375, 0.75, 0.3594, 0.75, 0.3594, 0.625, 0.3906, 0.625, 0.3906, 0.75, 0.375, 0.75, 0.375, 0.625, 0.4062, 0.625, 0.4062, 0.75, 0.3906, 0.75, 0.3906, 0.625, 0.4219, 0.625, 0.4219, 0.75, 0.4062, 0.75, 0.4062, 0.625, 0.4375, 0.625, 0.4375, 0.75, 0.4219, 0.75, 0.4219, 0.625, 0.4531, 0.625, 0.4531, 0.75, 0.4375, 0.75, 0.4375, 0.625, 0.4688, 0.625, 0.4688, 0.75, 0.4531, 0.75, 0.4531, 0.625, 0.4844, 0.625, 0.4844, 0.75, 0.4688, 0.75, 0.4688, 0.625, 0.5, 0.625, 0.5, 0.75, 0.4844, 0.75, 0.4844, 0.625, 0.5156, 0.625, 0.5156, 0.75, 0.5, 0.75, 0.5, 0.625, 0.5312, 0.625, 0.5312, 0.75, 0.5156, 0.75, 0.5156, 0.625, 0.5469, 0.625, 0.5469, 0.75, 0.5312, 0.75, 0.5312, 0.625, 0.5625, 0.625, 0.5625, 0.75, 0.5469, 0.75, 0.5469, 0.625, 0.5781, 0.625, 0.5781, 0.75, 0.5625, 0.75, 0.5625, 0.625, 0.5938, 0.625, 0.5938, 0.75, 0.5781, 0.75, 0.5781, 0.625, 0.6094, 0.625, 0.6094, 0.75, 0.5938, 0.75, 0.5938, 0.625, 0.625, 0.625, 0.625, 0.75, 0.6094, 0.75, 0.6094, 0.625, 0.6406, 0.625, 0.6406, 0.75, 0.625, 0.75, 0.625, 0.625, 0.6562, 0.625, 0.6562, 0.75, 0.6406, 0.75, 0.6406, 0.625, 0.6719, 0.625, 0.6719, 0.75, 0.6562, 0.75, 0.6562, 0.625, 0.6875, 0.625, 0.6875, 0.75, 0.6719, 0.75, 0.6719, 0.625, 0.7031, 0.625, 0.7031, 0.75, 0.6875, 0.75, 0.6875, 0.625, 0.7188, 0.625, 0.7188, 0.75, 0.7031, 0.75, 0.7031, 0.625, 0.7344, 0.625, 0.7344, 0.75, 0.7188, 0.75, 0.7188, 0.625, 0.75, 0.625, 0.75, 0.75, 0.7344, 0.75, 0.7344, 0.625, 0.7656, 0.625, 0.7656, 0.75, 0.75, 0.75, 0.75, 0.625, 0.7812, 0.625, 0.7812, 0.75, 0.7656, 0.75, 0.7656, 0.625, 0.7969, 0.625, 0.7969, 0.75, 0.7812, 0.75, 0.7812, 0.625, 0.8125, 0.625, 0.8125, 0.75, 0.7969, 0.75, 0.7969, 0.625, 0.8281, 0.625, 0.8281, 0.75, 0.8125, 0.75, 0.8125, 0.625, 0.8438, 0.625, 0.8438, 0.75, 0.8281, 0.75, 0.8281, 0.625, 0.8594, 0.625, 0.8594, 0.75, 0.8438, 0.75, 0.8438, 0.625, 0.875, 0.625, 0.875, 0.75, 0.8594, 0.75, 0.8594, 0.625, 0.8906, 0.625, 0.8906, 0.75, 0.875, 0.75, 0.875, 0.625, 0.9062, 0.625, 0.9062, 0.75, 0.8906, 0.75, 0.8906, 0.625, 0.9219, 0.625, 0.9219, 0.75, 0.9062, 0.75, 0.9062, 0.625, 0.9375, 0.625, 0.9375, 0.75, 0.9219, 0.75, 0.9219, 0.625, 0.9531, 0.625, 0.9531, 0.75, 0.9375, 0.75, 0.9375, 0.625, 0.9688, 0.625, 0.9688, 0.75, 0.9531, 0.75, 0.9531, 0.625, 0.9844, 0.625, 0.9844, 0.75, 0.9688, 0.75, 0.9688, 0.625, 1.0, 0.625, 1.0, 0.75, 0.9844, 0.75, 0.9844, 0.625, 1.0, 0.625, 0.9844, 0.625, 0.9844, 0.5875, 1.0, 0.5875, 0.9844, 0.625, 0.9688, 0.625, 0.9687, 0.5875, 0.9844, 0.5875, 0.9688, 0.625, 0.9531, 0.625, 0.9531, 0.5875, 0.9687, 0.5875, 0.9531, 0.625, 0.9375, 0.625, 0.9375, 0.5875, 0.9531, 0.5875, 0.9375, 0.625, 0.9219, 0.625, 0.9219, 0.5875, 0.9375, 0.5875, 0.9219, 0.625, 0.9063, 0.625, 0.9062, 0.5875, 0.9219, 0.5875, 0.9063, 0.625, 0.8906, 0.625, 0.8906, 0.5875, 0.9062, 0.5875, 0.8906, 0.625, 0.875, 0.625, 0.875, 0.5875, 0.8906, 0.5875, 0.875, 0.625, 0.8594, 0.625, 0.8594, 0.5875, 0.875, 0.5875, 0.8594, 0.625, 0.8437, 0.625, 0.8438, 0.5875, 0.8594, 0.5875, 0.8437, 0.625, 0.8281, 0.625, 0.8281, 0.5875, 0.8438, 0.5875, 0.8281, 0.625, 0.8125, 0.625, 0.8125, 0.5875, 0.8281, 0.5875, 0.8125, 0.625, 0.7969, 0.625, 0.7969, 0.5875, 0.8125, 0.5875, 0.7969, 0.625, 0.7813, 0.625, 0.7813, 0.5875, 0.7969, 0.5875, 0.7813, 0.625, 0.7656, 0.625, 0.7656, 0.5875, 0.7813, 0.5875, 0.7656, 0.625, 0.75, 0.625, 0.75, 0.5875, 0.7656, 0.5875, 0.75, 0.625, 0.7344, 0.625, 0.7344, 0.5875, 0.75, 0.5875, 0.7344, 0.625, 0.7188, 0.625, 0.7188, 0.5875, 0.7344, 0.5875, 0.7188, 0.625, 0.7031, 0.625, 0.7031, 0.5875, 0.7188, 0.5875, 0.7031, 0.625, 0.6875, 0.625, 0.6875, 0.5875, 0.7031, 0.5875, 0.6875, 0.625, 0.6719, 0.625, 0.6719, 0.5875, 0.6875, 0.5875, 0.6719, 0.625, 0.6563, 0.625, 0.6563, 0.5875, 0.6719, 0.5875, 0.6563, 0.625, 0.6406, 0.625, 0.6406, 0.5875, 0.6563, 0.5875, 0.6406, 0.625, 0.625, 0.625, 0.625, 0.5875, 0.6406, 0.5875, 0.625, 0.625, 0.6094, 0.625, 0.6094, 0.5875, 0.625, 0.5875, 0.6094, 0.625, 0.5938, 0.625, 0.5938, 0.5875, 0.6094, 0.5875, 0.5938, 0.625, 0.5781, 0.625, 0.5781, 0.5875, 0.5938, 0.5875, 0.5781, 0.625, 0.5625, 0.625, 0.5625, 0.5875, 0.5781, 0.5875, 0.5625, 0.625, 0.5469, 0.625, 0.5469, 0.5875, 0.5625, 0.5875, 0.5469, 0.625, 0.5313, 0.625, 0.5312, 0.5875, 0.5469, 0.5875, 0.5313, 0.625, 0.5156, 0.625, 0.5156, 0.5875, 0.5312, 0.5875, 0.5156, 0.625, 0.5, 0.625, 0.5, 0.5875, 0.5156, 0.5875, 0.5, 0.625, 0.4844, 0.625, 0.4844, 0.5875, 0.5, 0.5875, 0.4844, 0.625, 0.4688, 0.625, 0.4687, 0.5875, 0.4844, 0.5875, 0.4688, 0.625, 0.4531, 0.625, 0.4531, 0.5875, 0.4687, 0.5875, 0.4531, 0.625, 0.4375, 0.625, 0.4375, 0.5875, 0.4531, 0.5875, 0.4375, 0.625, 0.4219, 0.625, 0.4219, 0.5875, 0.4375, 0.5875, 0.4219, 0.625, 0.4062, 0.625, 0.4063, 0.5875, 0.4219, 0.5875, 0.4062, 0.625, 0.3906, 0.625, 0.3906, 0.5875, 0.4063, 0.5875, 0.3906, 0.625, 0.375, 0.625, 0.375, 0.5875, 0.3906, 0.5875, 0.375, 0.625, 0.3594, 0.625, 0.3594, 0.5875, 0.375, 0.5875, 0.3594, 0.625, 0.3438, 0.625, 0.3438, 0.5875, 0.3594, 0.5875, 0.3438, 0.625, 0.3281, 0.625, 0.3281, 0.5875, 0.3438, 0.5875, 0.3281, 0.625, 0.3125, 0.625, 0.3125, 0.5875, 0.3281, 0.5875, 0.3125, 0.625, 0.2969, 0.625, 0.2969, 0.5875, 0.3125, 0.5875, 0.2969, 0.625, 0.2813, 0.625, 0.2812, 0.5875, 0.2969, 0.5875, 0.2813, 0.625, 0.2656, 0.625, 0.2656, 0.5875, 0.2812, 0.5875, 0.2656, 0.625, 0.25, 0.625, 0.25, 0.5875, 0.2656, 0.5875, 0.25, 0.625, 0.2344, 0.625, 0.2344, 0.5875, 0.25, 0.5875, 0.2344, 0.625, 0.2187, 0.625, 0.2188, 0.5875, 0.2344, 0.5875, 0.2187, 0.625, 0.2031, 0.625, 0.2031, 0.5875, 0.2188, 0.5875, 0.2031, 0.625, 0.1875, 0.625, 0.1875, 0.5875, 0.2031, 0.5875, 0.1875, 0.625, 0.1719, 0.625, 0.1719, 0.5875, 0.1875, 0.5875, 0.1719, 0.625, 0.1563, 0.625, 0.1562, 0.5875, 0.1719, 0.5875, 0.1563, 0.625, 0.1406, 0.625, 0.1406, 0.5875, 0.1562, 0.5875, 0.1406, 0.625, 0.125, 0.625, 0.125, 0.5875, 0.1406, 0.5875, 0.125, 0.625, 0.1094, 0.625, 0.1094, 0.5875, 0.125, 0.5875, 0.1094, 0.625, 0.09375, 0.625, 0.09375, 0.5875, 0.1094, 0.5875, 0.09375, 0.625, 0.07812, 0.625, 0.07813, 0.5875, 0.09375, 0.5875, 0.07812, 0.625, 0.0625, 0.625, 0.0625, 0.5875, 0.07813, 0.5875, 0.0625, 0.625, 0.04688, 0.625, 0.04688, 0.5875, 0.0625, 0.5875, 0.04688, 0.625, 0.03125, 0.625, 0.03125, 0.5875, 0.04688, 0.5875, 0.03125, 0.625, 0.01562, 0.625, 0.01562, 0.5875, 0.03125, 0.5875, 0.01562, 0.625, 0.0, 0.625, 0.0, 0.5875, 0.01562, 0.5875, 1.0, 0.625, 0.9844, 0.625, 0.9844, 0.625, 1.0, 0.625, 0.9844, 0.5438, 0.9844, 0.5875, 0.9687, 0.5875, 0.9687, 0.5438, 0.9844, 0.625, 0.9688, 0.625, 0.9688, 0.625, 0.9844, 0.625, 1.0, 0.5438, 1.0, 0.5875, 0.9844, 0.5875, 0.9844, 0.5438, 0.9688, 0.625, 0.9531, 0.625, 0.9531, 0.625, 0.9688, 0.625, 0.9687, 0.5438, 0.9687, 0.5875, 0.9531, 0.5875, 0.9531, 0.5438, 0.9531, 0.5438, 0.9531, 0.5875, 0.9375, 0.5875, 0.9375, 0.5438, 0.9531, 0.625, 0.9375, 0.625, 0.9375, 0.625, 0.9531, 0.625, 0.9375, 0.5438, 0.9375, 0.5875, 0.9219, 0.5875, 0.9219, 0.5438, 0.9375, 0.625, 0.9219, 0.625, 0.9219, 0.625, 0.9375, 0.625, 0.9219, 0.5438, 0.9219, 0.5875, 0.9062, 0.5875, 0.9063, 0.5438, 0.9219, 0.625, 0.9062, 0.625, 0.9063, 0.625, 0.9219, 0.625, 0.9063, 0.5438, 0.9062, 0.5875, 0.8906, 0.5875, 0.8906, 0.5438, 0.9062, 0.625, 0.8906, 0.625, 0.8906, 0.625, 0.9063, 0.625, 0.8906, 0.5438, 0.8906, 0.5875, 0.875, 0.5875, 0.875, 0.5438, 0.8906, 0.625, 0.875, 0.625, 0.875, 0.625, 0.8906, 0.625, 0.875, 0.5438, 0.875, 0.5875, 0.8594, 0.5875, 0.8594, 0.5438, 0.875, 0.625, 0.8594, 0.625, 0.8594, 0.625, 0.875, 0.625, 0.8594, 0.5438, 0.8594, 0.5875, 0.8438, 0.5875, 0.8438, 0.5438, 0.8594, 0.625, 0.8438, 0.625, 0.8437, 0.625, 0.8594, 0.625, 0.8438, 0.5438, 0.8438, 0.5875, 0.8281, 0.5875, 0.8281, 0.5438, 0.8438, 0.625, 0.8281, 0.625, 0.8281, 0.625, 0.8437, 0.625, 0.8281, 0.5438, 0.8281, 0.5875, 0.8125, 0.5875, 0.8125, 0.5438, 0.8281, 0.625, 0.8125, 0.625, 0.8125, 0.625, 0.8281, 0.625, 0.8125, 0.5438, 0.8125, 0.5875, 0.7969, 0.5875, 0.7969, 0.5438, 0.8125, 0.625, 0.7969, 0.625, 0.7969, 0.625, 0.8125, 0.625, 0.7969, 0.5438, 0.7969, 0.5875, 0.7813, 0.5875, 0.7813, 0.5438, 0.7969, 0.625, 0.7812, 0.625, 0.7813, 0.625, 0.7969, 0.625, 0.7813, 0.5438, 0.7813, 0.5875, 0.7656, 0.5875, 0.7656, 0.5438, 0.7812, 0.625, 0.7656, 0.625, 0.7656, 0.625, 0.7813, 0.625, 0.7656, 0.5438, 0.7656, 0.5875, 0.75, 0.5875, 0.75, 0.5438, 0.7656, 0.625, 0.75, 0.625, 0.75, 0.625, 0.7656, 0.625, 0.75, 0.5438, 0.75, 0.5875, 0.7344, 0.5875, 0.7344, 0.5438, 0.75, 0.625, 0.7344, 0.625, 0.7344, 0.625, 0.75, 0.625, 0.7344, 0.5438, 0.7344, 0.5875, 0.7188, 0.5875, 0.7187, 0.5438, 0.7344, 0.625, 0.7188, 0.625, 0.7188, 0.625, 0.7344, 0.625, 0.7187, 0.5438, 0.7188, 0.5875, 0.7031, 0.5875, 0.7031, 0.5438, 0.7188, 0.625, 0.7031, 0.625, 0.7031, 0.625, 0.7188, 0.625, 0.7031, 0.5438, 0.7031, 0.5875, 0.6875, 0.5875, 0.6875, 0.5438, 0.7031, 0.625, 0.6875, 0.625, 0.6875, 0.625, 0.7031, 0.625, 0.6875, 0.5438, 0.6875, 0.5875, 0.6719, 0.5875, 0.6719, 0.5438, 0.6875, 0.625, 0.6719, 0.625, 0.6719, 0.625, 0.6875, 0.625, 0.6719, 0.5438, 0.6719, 0.5875, 0.6563, 0.5875, 0.6563, 0.5438, 0.6719, 0.625, 0.6562, 0.625, 0.6563, 0.625, 0.6719, 0.625, 0.6563, 0.5438, 0.6563, 0.5875, 0.6406, 0.5875, 0.6406, 0.5438, 0.6562, 0.625, 0.6406, 0.625, 0.6406, 0.625, 0.6563, 0.625, 0.6406, 0.5438, 0.6406, 0.5875, 0.625, 0.5875, 0.625, 0.5438, 0.6406, 0.625, 0.625, 0.625, 0.625, 0.625, 0.6406, 0.625, 0.625, 0.5438, 0.625, 0.5875, 0.6094, 0.5875, 0.6094, 0.5438, 0.625, 0.625, 0.6094, 0.625, 0.6094, 0.625, 0.625, 0.625, 0.6094, 0.5438, 0.6094, 0.5875, 0.5938, 0.5875, 0.5937, 0.5438, 0.6094, 0.625, 0.5938, 0.625, 0.5938, 0.625, 0.6094, 0.625, 0.5937, 0.5438, 0.5938, 0.5875, 0.5781, 0.5875, 0.5781, 0.5438, 0.5938, 0.625, 0.5781, 0.625, 0.5781, 0.625, 0.5938, 0.625, 0.5781, 0.5438, 0.5781, 0.5875, 0.5625, 0.5875, 0.5625, 0.5438, 0.5781, 0.625, 0.5625, 0.625, 0.5625, 0.625, 0.5781, 0.625, 0.5625, 0.5438, 0.5625, 0.5875, 0.5469, 0.5875, 0.5469, 0.5438, 0.5625, 0.625, 0.5469, 0.625, 0.5469, 0.625, 0.5625, 0.625, 0.5469, 0.625, 0.5312, 0.625, 0.5313, 0.625, 0.5469, 0.625, 0.5469, 0.5438, 0.5469, 0.5875, 0.5312, 0.5875, 0.5312, 0.5438, 0.5312, 0.5438, 0.5312, 0.5875, 0.5156, 0.5875, 0.5156, 0.5438, 0.5312, 0.625, 0.5156, 0.625, 0.5156, 0.625, 0.5313, 0.625, 0.5156, 0.5438, 0.5156, 0.5875, 0.5, 0.5875, 0.5, 0.5438, 0.5156, 0.625, 0.5, 0.625, 0.5, 0.625, 0.5156, 0.625, 0.5, 0.5438, 0.5, 0.5875, 0.4844, 0.5875, 0.4844, 0.5438, 0.5, 0.625, 0.4844, 0.625, 0.4844, 0.625, 0.5, 0.625, 0.4844, 0.5438, 0.4844, 0.5875, 0.4687, 0.5875, 0.4688, 0.5438, 0.4844, 0.625, 0.4688, 0.625, 0.4688, 0.625, 0.4844, 0.625, 0.4688, 0.5438, 0.4687, 0.5875, 0.4531, 0.5875, 0.4531, 0.5438, 0.4688, 0.625, 0.4531, 0.625, 0.4531, 0.625, 0.4688, 0.625, 0.4531, 0.5438, 0.4531, 0.5875, 0.4375, 0.5875, 0.4375, 0.5438, 0.4531, 0.625, 0.4375, 0.625, 0.4375, 0.625, 0.4531, 0.625, 0.4375, 0.5438, 0.4375, 0.5875, 0.4219, 0.5875, 0.4219, 0.5438, 0.4375, 0.625, 0.4219, 0.625, 0.4219, 0.625, 0.4375, 0.625, 0.4219, 0.5438, 0.4219, 0.5875, 0.4063, 0.5875, 0.4063, 0.5438, 0.4219, 0.625, 0.4062, 0.625, 0.4062, 0.625, 0.4219, 0.625, 0.4063, 0.5438, 0.4063, 0.5875, 0.3906, 0.5875, 0.3906, 0.5438, 0.4062, 0.625, 0.3906, 0.625, 0.3906, 0.625, 0.4062, 0.625, 0.3906, 0.5438, 0.3906, 0.5875, 0.375, 0.5875, 0.375, 0.5438, 0.3906, 0.625, 0.375, 0.625, 0.375, 0.625, 0.3906, 0.625, 0.375, 0.5438, 0.375, 0.5875, 0.3594, 0.5875, 0.3594, 0.5438, 0.375, 0.625, 0.3594, 0.625, 0.3594, 0.625, 0.375, 0.625, 0.3594, 0.5438, 0.3594, 0.5875, 0.3438, 0.5875, 0.3438, 0.5438, 0.3594, 0.625, 0.3438, 0.625, 0.3438, 0.625, 0.3594, 0.625, 0.3438, 0.5438, 0.3438, 0.5875, 0.3281, 0.5875, 0.3281, 0.5438, 0.3438, 0.625, 0.3281, 0.625, 0.3281, 0.625, 0.3438, 0.625, 0.3281, 0.5438, 0.3281, 0.5875, 0.3125, 0.5875, 0.3125, 0.5438, 0.3281, 0.625, 0.3125, 0.625, 0.3125, 0.625, 0.3281, 0.625, 0.3125, 0.5438, 0.3125, 0.5875, 0.2969, 0.5875, 0.2969, 0.5438, 0.3125, 0.625, 0.2969, 0.625, 0.2969, 0.625, 0.3125, 0.625, 0.2969, 0.5438, 0.2969, 0.5875, 0.2812, 0.5875, 0.2813, 0.5438, 0.2969, 0.625, 0.2812, 0.625, 0.2813, 0.625, 0.2969, 0.625, 0.2813, 0.5438, 0.2812, 0.5875, 0.2656, 0.5875, 0.2656, 0.5438, 0.2812, 0.625, 0.2656, 0.625, 0.2656, 0.625, 0.2813, 0.625, 0.2656, 0.5438, 0.2656, 0.5875, 0.25, 0.5875, 0.25, 0.5438, 0.2656, 0.625, 0.25, 0.625, 0.25, 0.625, 0.2656, 0.625, 0.25, 0.5438, 0.25, 0.5875, 0.2344, 0.5875, 0.2344, 0.5438, 0.25, 0.625, 0.2344, 0.625, 0.2344, 0.625, 0.25, 0.625, 0.2344, 0.5438, 0.2344, 0.5875, 0.2188, 0.5875, 0.2187, 0.5438, 0.2344, 0.625, 0.2188, 0.625, 0.2187, 0.625, 0.2344, 0.625, 0.2187, 0.5438, 0.2188, 0.5875, 0.2031, 0.5875, 0.2031, 0.5438, 0.2188, 0.625, 0.2031, 0.625, 0.2031, 0.625, 0.2187, 0.625, 0.2031, 0.5438, 0.2031, 0.5875, 0.1875, 0.5875, 0.1875, 0.5438, 0.2031, 0.625, 0.1875, 0.625, 0.1875, 0.625, 0.2031, 0.625, 0.1875, 0.5438, 0.1875, 0.5875, 0.1719, 0.5875, 0.1719, 0.5438, 0.1875, 0.625, 0.1719, 0.625, 0.1719, 0.625, 0.1875, 0.625, 0.1719, 0.5438, 0.1719, 0.5875, 0.1562, 0.5875, 0.1562, 0.5438, 0.1719, 0.625, 0.1562, 0.625, 0.1563, 0.625, 0.1719, 0.625, 0.1562, 0.5438, 0.1562, 0.5875, 0.1406, 0.5875, 0.1406, 0.5438, 0.1562, 0.625, 0.1406, 0.625, 0.1406, 0.625, 0.1563, 0.625, 0.1406, 0.625, 0.125, 0.625, 0.125, 0.625, 0.1406, 0.625, 0.1406, 0.5438, 0.1406, 0.5875, 0.125, 0.5875, 0.125, 0.5438, 0.125, 0.5438, 0.125, 0.5875, 0.1094, 0.5875, 0.1094, 0.5438, 0.125, 0.625, 0.1094, 0.625, 0.1094, 0.625, 0.125, 0.625, 0.1094, 0.5438, 0.1094, 0.5875, 0.09375, 0.5875, 0.09375, 0.5438, 0.1094, 0.625, 0.09375, 0.625, 0.09375, 0.625, 0.1094, 0.625, 0.09375, 0.5438, 0.09375, 0.5875, 0.07813, 0.5875, 0.07812, 0.5438, 0.09375, 0.625, 0.07812, 0.625, 0.07812, 0.625, 0.09375, 0.625, 0.07812, 0.5438, 0.07813, 0.5875, 0.0625, 0.5875, 0.0625, 0.5438, 0.07812, 0.625, 0.0625, 0.625, 0.0625, 0.625, 0.07812, 0.625, 0.0625, 0.5438, 0.0625, 0.5875, 0.04688, 0.5875, 0.04688, 0.5438, 0.0625, 0.625, 0.04688, 0.625, 0.04688, 0.625, 0.0625, 0.625, 0.04688, 0.5438, 0.04688, 0.5875, 0.03125, 0.5875, 0.03125, 0.5438, 0.04688, 0.625, 0.03125, 0.625, 0.03125, 0.625, 0.04688, 0.625, 0.03125, 0.5438, 0.03125, 0.5875, 0.01562, 0.5875, 0.01563, 0.5438, 0.03125, 0.625, 0.01562, 0.625, 0.01562, 0.625, 0.03125, 0.625, 0.01563, 0.5438, 0.01562, 0.5875, 0.0, 0.5875, 0.0, 0.5438, 0.01562, 0.625, 0.0, 0.625, 0.0, 0.625, 0.01562, 0.625, 0.375, 0.125, 0.625, 0.125, 0.625, 0.25, 0.375, 0.25, 0.375, 0.375, 0.625, 0.375, 0.625, 0.5, 0.375, 0.5, 0.375, 0.6875, 0.625, 0.6875, 0.625, 0.75, 0.375, 0.75, 0.375, 0.875, 0.625, 0.875, 0.625, 1.0, 0.375, 1.0, 0.25, 0.6564, 0.3128, 0.6564, 0.3128, 0.6878, 0.25, 0.6878, 0.8185, 0.6625, 0.8185, 0.7, 0.8185, 0.7, 0.8185, 0.6625, 0.1872, 0.6564, 0.1872, 0.6878, 0.125, 0.75, 0.125, 0.6875, 0.25, 0.5622, 0.1872, 0.5622, 0.125, 0.5, 0.25, 0.5, 0.3128, 0.625, 0.3128, 0.5622, 0.375, 0.5, 0.375, 0.625, 0.25, 0.6878, 0.3128, 0.6878, 0.375, 0.75, 0.25, 0.75, 0.8695, 0.625, 0.8695, 0.5049, 0.875, 0.5, 0.875, 0.625, 0.75, 0.5049, 0.6305, 0.5049, 0.625, 0.5, 0.75, 0.5, 0.6305, 0.685, 0.6305, 0.7451, 0.625, 0.75, 0.625, 0.6875, 0.75, 0.7451, 0.8695, 0.7451, 0.875, 0.75, 0.75, 0.75, 0.8451, 0.625, 0.8451, 0.5265, 0.8695, 0.5049, 0.8695, 0.625, 0.75, 0.5265, 0.6549, 0.5265, 0.6305, 0.5049, 0.75, 0.5049, 0.6549, 0.6743, 0.6549, 0.7235, 0.6305, 0.7451, 0.6305, 0.685, 0.75, 0.7235, 0.8451, 0.7235, 0.8695, 0.7451, 0.75, 0.7451, 0.8185, 0.625, 0.8185, 0.55, 0.8207, 0.548, 0.8207, 0.625, 0.75, 0.55, 0.6815, 0.55, 0.6793, 0.548, 0.75, 0.548, 0.6815, 0.6625, 0.6815, 0.7, 0.6793, 0.702, 0.6793, 0.6635, 0.75, 0.7, 0.8185, 0.7, 0.8207, 0.702, 0.75, 0.702, 0.75, 0.6625, 0.8185, 0.6625, 0.8185, 0.7, 0.75, 0.7, 0.75, 0.7, 0.6815, 0.7, 0.6815, 0.7, 0.75, 0.7, 0.75, 0.55, 0.8185, 0.55, 0.8185, 0.55, 0.75, 0.55, 0.6815, 0.625, 0.6815, 0.55, 0.6815, 0.55, 0.6815, 0.625, 0.6815, 0.6625, 0.6815, 0.625, 0.6815, 0.625, 0.6815, 0.6625, 0.75, 0.55, 0.8185, 0.55, 0.8185, 0.625, 0.75, 0.625, 0.6815, 0.55, 0.6815, 0.625, 0.6793, 0.625, 0.6793, 0.548, 0.8185, 0.6625, 0.8185, 0.625, 0.8207, 0.625, 0.8207, 0.6635, 0.6549, 0.5265, 0.6549, 0.625, 0.6305, 0.625, 0.6305, 0.5049, 0.8451, 0.6743, 0.8451, 0.625, 0.8695, 0.625, 0.8695, 0.685, 0.6305, 0.5049, 0.6305, 0.625, 0.625, 0.625, 0.625, 0.5, 0.8695, 0.685, 0.8695, 0.625, 0.875, 0.625, 0.875, 0.6875, 0.3128, 0.6564, 0.3128, 0.625, 0.375, 0.625, 0.375, 0.6875, 0.1872, 0.5622, 0.1872, 0.625, 0.125, 0.625, 0.125, 0.5, 0.8185, 0.55, 0.8185, 0.625, 0.8185, 0.625, 0.8185, 0.55, 0.25, 0.5622, 0.3128, 0.5622, 0.3128, 0.625, 0.25, 0.625, 0.375, 0.5, 0.625, 0.5, 0.625, 0.625, 0.375, 0.625, 0.375, 0.0625, 0.625, 0.0625, 0.625, 0.125, 0.375, 0.125, 0.375, 0.0, 0.625, 0.0, 0.625, 0.0625, 0.375, 0.0625, 0.3128, 0.6878, 0.3128, 0.6564, 0.375, 0.6875, 0.375, 0.75, 0.8695, 0.7451, 0.8695, 0.685, 0.875, 0.6875, 0.875, 0.75, 0.8451, 0.7235, 0.8451, 0.6743, 0.8695, 0.685, 0.8695, 0.7451, 0.8185, 0.7, 0.8185, 0.6625, 0.8207, 0.6635, 0.8207, 0.702, 0.6815, 0.7, 0.6815, 0.6625, 0.6815, 0.6625, 0.6815, 0.7, 0.75, 0.625, 0.8185, 0.625, 0.8185, 0.6625, 0.75, 0.6625, 0.6815, 0.625, 0.6815, 0.6625, 0.6793, 0.6635, 0.6793, 0.625, 0.6549, 0.625, 0.6549, 0.6743, 0.6305, 0.685, 0.6305, 0.625, 0.6305, 0.625, 0.6305, 0.685, 0.625, 0.6875, 0.625, 0.625, 0.1872, 0.625, 0.1872, 0.6564, 0.125, 0.6875, 0.125, 0.625, 0.8185, 0.625, 0.8185, 0.6625, 0.8185, 0.6625, 0.8185, 0.625, 0.25, 0.625, 0.3128, 0.625, 0.3128, 0.6564, 0.25, 0.6564, 0.375, 0.625, 0.625, 0.625, 0.625, 0.6875, 0.375, 0.6875, 0.6793, 0.625, 0.6793, 0.6635, 0.6549, 0.6743, 0.6549, 0.625, 0.8207, 0.702, 0.8207, 0.6635, 0.8451, 0.6743, 0.8451, 0.7235, 0.8207, 0.6635, 0.8207, 0.625, 0.8451, 0.625, 0.8451, 0.6743, 0.6793, 0.548, 0.6793, 0.625, 0.6549, 0.625, 0.6549, 0.5265, 0.75, 0.702, 0.8207, 0.702, 0.8451, 0.7235, 0.75, 0.7235, 0.6793, 0.6635, 0.6793, 0.702, 0.6549, 0.7235, 0.6549, 0.6743, 0.75, 0.548, 0.6793, 0.548, 0.6549, 0.5265, 0.75, 0.5265, 0.8207, 0.625, 0.8207, 0.548, 0.8451, 0.5265, 0.8451, 0.625, 0.8207, 0.548, 0.75, 0.548, 0.75, 0.5265, 0.8451, 0.5265, 0.6793, 0.702, 0.75, 0.702, 0.75, 0.7235, 0.6549, 0.7235, 0.1872, 0.625, 0.25, 0.625, 0.25, 0.6564, 0.1872, 0.6564, 0.6815, 0.625, 0.75, 0.625, 0.75, 0.6625, 0.6815, 0.6625, 0.1872, 0.5622, 0.25, 0.5622, 0.25, 0.625, 0.1872, 0.625, 0.6815, 0.55, 0.75, 0.55, 0.75, 0.625, 0.6815, 0.625, 0.6815, 0.55, 0.75, 0.55, 0.75, 0.55, 0.6815, 0.55, 0.8185, 0.7, 0.75, 0.7, 0.75, 0.7, 0.8185, 0.7, 0.6815, 0.6625, 0.75, 0.6625, 0.75, 0.7, 0.6815, 0.7, 0.6815, 0.7, 0.75, 0.7, 0.75, 0.702, 0.6793, 0.702, 0.8185, 0.55, 0.75, 0.55, 0.75, 0.548, 0.8207, 0.548, 0.6549, 0.7235, 0.75, 0.7235, 0.75, 0.7451, 0.6305, 0.7451, 0.8451, 0.5265, 0.75, 0.5265, 0.75, 0.5049, 0.8695, 0.5049, 0.6305, 0.7451, 0.75, 0.7451, 0.75, 0.75, 0.625, 0.75, 0.8695, 0.5049, 0.75, 0.5049, 0.75, 0.5, 0.875, 0.5, 0.1872, 0.6878, 0.25, 0.6878, 0.25, 0.75, 0.125, 0.75, 0.3128, 0.5622, 0.25, 0.5622, 0.25, 0.5, 0.375, 0.5, 0.1872, 0.6564, 0.25, 0.6564, 0.25, 0.6878, 0.1872, 0.6878, 0.375, 0.75, 0.625, 0.75, 0.625, 0.875, 0.375, 0.875, 0.375, 0.25, 0.625, 0.25, 0.625, 0.375, 0.375, 0.375, 1.0, 0.5, 1.0, 1.0, 0.9844, 1.0, 0.9844, 0.5, 0.9844, 0.5, 0.9844, 1.0, 0.9688, 1.0, 0.9688, 0.5, 0.9688, 0.5, 0.9688, 1.0, 0.9531, 1.0, 0.9531, 0.5, 0.9531, 0.5, 0.9531, 1.0, 0.9375, 1.0, 0.9375, 0.5, 0.9375, 0.5, 0.9375, 1.0, 0.9219, 1.0, 0.9219, 0.5, 0.9219, 0.5, 0.9219, 1.0, 0.9062, 1.0, 0.9062, 0.5, 0.9062, 0.5, 0.9062, 1.0, 0.8906, 1.0, 0.8906, 0.5, 0.8906, 0.5, 0.8906, 1.0, 0.875, 1.0, 0.875, 0.5, 0.875, 0.5, 0.875, 1.0, 0.8594, 1.0, 0.8594, 0.5, 0.8594, 0.5, 0.8594, 1.0, 0.8438, 1.0, 0.8438, 0.5, 0.8438, 0.5, 0.8438, 1.0, 0.8281, 1.0, 0.8281, 0.5, 0.8281, 0.5, 0.8281, 1.0, 0.8125, 1.0, 0.8125, 0.5, 0.8125, 0.5, 0.8125, 1.0, 0.7969, 1.0, 0.7969, 0.5, 0.7969, 0.5, 0.7969, 1.0, 0.7812, 1.0, 0.7812, 0.5, 0.7812, 0.5, 0.7812, 1.0, 0.7656, 1.0, 0.7656, 0.5, 0.7656, 0.5, 0.7656, 1.0, 0.75, 1.0, 0.75, 0.5, 0.75, 0.5, 0.75, 1.0, 0.7344, 1.0, 0.7344, 0.5, 0.7344, 0.5, 0.7344, 1.0, 0.7188, 1.0, 0.7188, 0.5, 0.7188, 0.5, 0.7188, 1.0, 0.7031, 1.0, 0.7031, 0.5, 0.7031, 0.5, 0.7031, 1.0, 0.6875, 1.0, 0.6875, 0.5, 0.6875, 0.5, 0.6875, 1.0, 0.6719, 1.0, 0.6719, 0.5, 0.6719, 0.5, 0.6719, 1.0, 0.6562, 1.0, 0.6562, 0.5, 0.6562, 0.5, 0.6562, 1.0, 0.6406, 1.0, 0.6406, 0.5, 0.6406, 0.5, 0.6406, 1.0, 0.625, 1.0, 0.625, 0.5, 0.625, 0.5, 0.625, 1.0, 0.6094, 1.0, 0.6094, 0.5, 0.6094, 0.5, 0.6094, 1.0, 0.5938, 1.0, 0.5938, 0.5, 0.5938, 0.5, 0.5938, 1.0, 0.5781, 1.0, 0.5781, 0.5, 0.5781, 0.5, 0.5781, 1.0, 0.5625, 1.0, 0.5625, 0.5, 0.5625, 0.5, 0.5625, 1.0, 0.5469, 1.0, 0.5469, 0.5, 0.5469, 0.5, 0.5469, 1.0, 0.5312, 1.0, 0.5312, 0.5, 0.5312, 0.5, 0.5312, 1.0, 0.5156, 1.0, 0.5156, 0.5, 0.5156, 0.5, 0.5156, 1.0, 0.5, 1.0, 0.5, 0.5, 0.5, 0.5, 0.5, 1.0, 0.4844, 1.0, 0.4844, 0.5, 0.4844, 0.5, 0.4844, 1.0, 0.4688, 1.0, 0.4688, 0.5, 0.4688, 0.5, 0.4688, 1.0, 0.4531, 1.0, 0.4531, 0.5, 0.4531, 0.5, 0.4531, 1.0, 0.4375, 1.0, 0.4375, 0.5, 0.4375, 0.5, 0.4375, 1.0, 0.4219, 1.0, 0.4219, 0.5, 0.4219, 0.5, 0.4219, 1.0, 0.4062, 1.0, 0.4062, 0.5, 0.4062, 0.5, 0.4062, 1.0, 0.3906, 1.0, 0.3906, 0.5, 0.3906, 0.5, 0.3906, 1.0, 0.375, 1.0, 0.375, 0.5, 0.375, 0.5, 0.375, 1.0, 0.3594, 1.0, 0.3594, 0.5, 0.3594, 0.5, 0.3594, 1.0, 0.3438, 1.0, 0.3438, 0.5, 0.3438, 0.5, 0.3438, 1.0, 0.3281, 1.0, 0.3281, 0.5, 0.3281, 0.5, 0.3281, 1.0, 0.3125, 1.0, 0.3125, 0.5, 0.3125, 0.5, 0.3125, 1.0, 0.2969, 1.0, 0.2969, 0.5, 0.2969, 0.5, 0.2969, 1.0, 0.2812, 1.0, 0.2812, 0.5, 0.2812, 0.5, 0.2812, 1.0, 0.2656, 1.0, 0.2656, 0.5, 0.2656, 0.5, 0.2656, 1.0, 0.25, 1.0, 0.25, 0.5, 0.25, 0.5, 0.25, 1.0, 0.2344, 1.0, 0.2344, 0.5, 0.2344, 0.5, 0.2344, 1.0, 0.2188, 1.0, 0.2188, 0.5, 0.2188, 0.5, 0.2188, 1.0, 0.2031, 1.0, 0.2031, 0.5, 0.2031, 0.5, 0.2031, 1.0, 0.1875, 1.0, 0.1875, 0.5, 0.1875, 0.5, 0.1875, 1.0, 0.1719, 1.0, 0.1719, 0.5, 0.1719, 0.5, 0.1719, 1.0, 0.1562, 1.0, 0.1562, 0.5, 0.1562, 0.5, 0.1562, 1.0, 0.1406, 1.0, 0.1406, 0.5, 0.1406, 0.5, 0.1406, 1.0, 0.125, 1.0, 0.125, 0.5, 0.125, 0.5, 0.125, 1.0, 0.1094, 1.0, 0.1094, 0.5, 0.1094, 0.5, 0.1094, 1.0, 0.09375, 1.0, 0.09375, 0.5, 0.09375, 0.5, 0.09375, 1.0, 0.07812, 1.0, 0.07812, 0.5, 0.07812, 0.5, 0.07812, 1.0, 0.0625, 1.0, 0.0625, 0.5, 0.0625, 0.5, 0.0625, 1.0, 0.04688, 1.0, 0.04688, 0.5, 0.04688, 0.5, 0.04688, 1.0, 0.03125, 1.0, 0.03125, 0.5, 0.2735, 0.4888, 0.25, 0.49, 0.2265, 0.4888, 0.2032, 0.4854, 0.1803, 0.4797, 0.1582, 0.4717, 0.1369, 0.4617, 0.1167, 0.4496, 0.09775, 0.4355, 0.08029, 0.4197, 0.06448, 0.4023, 0.05045, 0.3833, 0.03834, 0.3631, 0.02827, 0.3418, 0.02033, 0.3197, 0.01461, 0.2968, 0.01116, 0.2735, 0.01, 0.25, 0.01116, 0.2265, 0.01461, 0.2032, 0.02033, 0.1803, 0.02827, 0.1582, 0.03834, 0.1369, 0.05045, 0.1167, 0.06448, 0.09775, 0.08029, 0.08029, 0.09775, 0.06448, 0.1167, 0.05045, 0.1369, 0.03834, 0.1582, 0.02827, 0.1803, 0.02033, 0.2032, 0.01461, 0.2265, 0.01116, 0.25, 0.01, 0.2735, 0.01116, 0.2968, 0.01461, 0.3197, 0.02033, 0.3418, 0.02827, 0.3631, 0.03834, 0.3833, 0.05045, 0.4023, 0.06448, 0.4197, 0.08029, 0.4355, 0.09775, 0.4496, 0.1167, 0.4617, 0.1369, 0.4717, 0.1582, 0.4797, 0.1803, 0.4854, 0.2032, 0.4888, 0.2265, 0.49, 0.25, 0.4888, 0.2735, 0.4854, 0.2968, 0.4797, 0.3197, 0.4717, 0.3418, 0.4617, 0.3631, 0.4496, 0.3833, 0.4355, 0.4023, 0.4197, 0.4197, 0.4023, 0.4355, 0.3833, 0.4496, 0.3631, 0.4617, 0.3418, 0.4717, 0.3197, 0.4797, 0.2968, 0.4854, 0.03125, 0.5, 0.03125, 1.0, 0.01562, 1.0, 0.01562, 0.5, 0.01562, 0.5, 0.01562, 1.0, 0.0, 1.0, 0.0, 0.5])
me_cube_008.materials.append(mat_musluk)
me_cube_008.materials.append(None)
me_cube_008.update()

# ---- objects
ob_cube_001 = bpy.data.objects.new('Cube.001', me_cube_008)

# ---- transforms, parenting, visibility, modifiers, constraints
ob_cube_001.location = (-0.2709, -2.478, 7.201)
ob_cube_001.scale = (0.2105, 0.2105, 0.2243)

# ---- collection membership
col_collection.objects.link(ob_cube_001)

# ---- scene / render settings (as saved in the file)
scene.frame_start = 1; scene.frame_end = 250; scene.frame_set(58)
scene.render.engine = 'BLENDER_EEVEE_NEXT'
bpy.context.view_layer.update()

# ---- added for rendering (the .blend has no active camera and no usable light): camera, sun
cam_auto = bpy.data.cameras.new('AutoCamera')
cam_auto.lens = 50.0
cam_auto.sensor_width = 36.0
cam_auto.clip_end = 1000.0
ob_auto_camera = bpy.data.objects.new('AutoCamera', cam_auto)
scene.collection.objects.link(ob_auto_camera)
ob_auto_camera.location = (10.0993, -13.0835, 12.0921)
ob_auto_camera.rotation_euler = (1.09748, -7.21219e-08, 0.694738)
scene.camera = ob_auto_camera
light_auto_sun = bpy.data.lights.new('AutoSun', 'SUN')
light_auto_sun.energy = 3.0
light_auto_sun.angle = 0.0523599
ob_auto_sun = bpy.data.objects.new('AutoSun', light_auto_sun)
scene.collection.objects.link(ob_auto_sun)
ob_auto_sun.rotation_euler = (0.872665, 0.174533, 0.523599)
bpy.context.view_layer.update()

